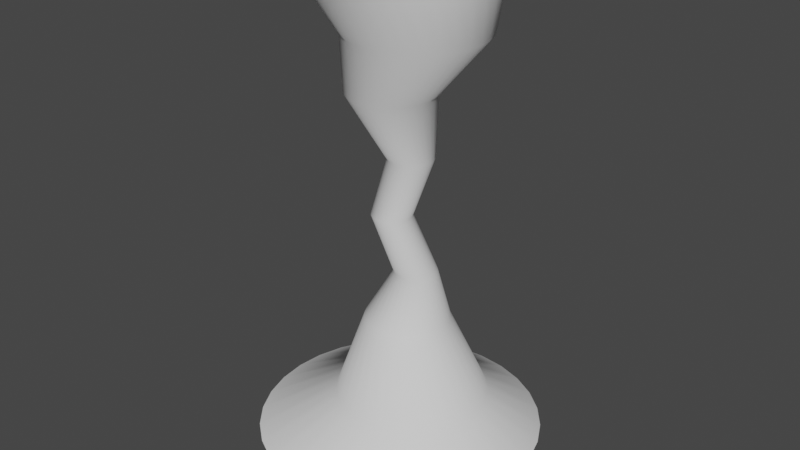 # Source: Tornado.blend  (saved by Blender 3.4.6; exported with 4.5.12 LTS)
import bpy
from mathutils import Matrix  # noqa: F401  (used for matrix-valued properties, if any)

bpy.ops.wm.read_factory_settings(use_empty=True)
scene = bpy.context.scene
scene.name = 'Scene'

# ---- world
world_world = bpy.data.worlds.new('World'); scene.world = world_world
world_world.use_nodes = True; world_world.node_tree.nodes.clear()
_N = world_world.node_tree.nodes; _L = world_world.node_tree.links
n0 = _N.new('ShaderNodeOutputWorld'); n0.name = 'World Output'; n0.location = (300, 300)
n1 = _N.new('ShaderNodeBackground'); n1.name = 'Background'; n1.location = (10, 300)
n1.inputs[0].default_value = (0.05088, 0.05088, 0.05088, 1.0)
_L.new(n1.outputs[0], n0.inputs[0])
n0.is_active_output = True
world_world.color = (0.05088, 0.05088, 0.05088)
world_world.use_sun_shadow = False
world_world.sun_shadow_jitter_overblur = 0.0

# ---- meshes
me_mesh = bpy.data.meshes.new('Mesh')
me_mesh.from_pydata([(0.002352, 3.345, 0.01989), (0.002352, 2.142, 11.02), (0.6573, 3.28, 0.01989), (0.4227, 2.101, 11.02), (1.287, 3.089, 0.01989), (0.8269, 1.978, 11.02), (1.867, 2.779, 0.01989), (1.199, 1.779, 11.02), (2.376, 2.362, 0.01989), (1.526, 1.511, 11.02), (2.794, 1.853, 0.01989), (1.794, 1.185, 11.02), (3.104, 1.273, 0.01989), (1.993, 0.8124, 11.02), (3.295, 0.6428, 0.01989), (2.116, 0.4082, 11.02), (3.359, -0.01212, 0.01989), (2.157, -0.01212, 11.02), (3.295, -0.667, 0.01989), (2.116, -0.4325, 11.02), (3.104, -1.297, 0.01989), (1.993, -0.8366, 11.02), (2.794, -1.877, 0.01989), (1.794, -1.209, 11.02), (2.376, -2.386, 0.01989), (1.526, -1.536, 11.02), (1.867, -2.803, 0.01989), (1.199, -1.804, 11.02), (1.287, -3.114, 0.01989), (0.8269, -2.003, 11.02), (0.6573, -3.305, 0.01989), (0.4227, -2.125, 11.02), (0.002352, -3.369, 0.01989), (0.002352, -2.167, 11.02), (-0.6526, -3.305, 0.01989), (-0.418, -2.125, 11.02), (-1.282, -3.114, 0.01989), (-0.8222, -2.003, 11.02), (-1.863, -2.803, 0.01989), (-1.195, -1.804, 11.02), (-2.371, -2.386, 0.01989), (-1.521, -1.536, 11.02), (-2.789, -1.877, 0.01989), (-1.789, -1.209, 11.02), (-3.099, -1.297, 0.01989), (-1.988, -0.8366, 11.02), (-3.29, -0.667, 0.01989), (-2.111, -0.4325, 11.02), (-3.355, -0.01212, 0.01989), (-2.152, -0.01212, 11.02), (-3.29, 0.6428, 0.01989), (-2.111, 0.4082, 11.02), (-3.099, 1.273, 0.01989), (-1.988, 0.8124, 11.02), (-2.789, 1.853, 0.01989), (-1.789, 1.185, 11.02), (-2.371, 2.362, 0.01989), (-1.521, 1.511, 11.02), (-1.863, 2.779, 0.01989), (-1.195, 1.779, 11.02), (-1.282, 3.089, 0.01989), (-0.8222, 1.978, 11.02), (-0.6526, 3.28, 0.01989), (-0.418, 2.101, 11.02), (0.002352, 0.181, 5.58), (0.09296, 0.172, 5.58), (0.1801, 0.1456, 5.58), (0.2604, 0.1027, 5.58), (0.3308, 0.04492, 5.58), (0.3885, -0.02546, 5.58), (0.4314, -0.1058, 5.58), (0.4579, -0.1929, 5.58), (0.4668, -0.2835, 5.58), (0.4579, -0.3741, 5.58), (0.4314, -0.4612, 5.58), (0.3885, -0.5415, 5.58), (0.3308, -0.6119, 5.58), (0.2604, -0.6697, 5.58), (0.1801, -0.7126, 5.58), (0.09296, -0.739, 5.58), (0.002352, -0.7479, 5.58), (-0.08826, -0.739, 5.58), (-0.1754, -0.7126, 5.58), (-0.2557, -0.6697, 5.58), (-0.3261, -0.6119, 5.58), (-0.3838, -0.5415, 5.58), (-0.4267, -0.4612, 5.58), (-0.4532, -0.3741, 5.58), (-0.4621, -0.2835, 5.58), (-0.4532, -0.1929, 5.58), (-0.4267, -0.1058, 5.58), (-0.3838, -0.02546, 5.58), (-0.3261, 0.04492, 5.58), (-0.2557, 0.1027, 5.58), (-0.1754, 0.1456, 5.58), (-0.08826, 0.172, 5.58), (0.1974, 1.24, 2.77), (0.385, 1.183, 2.77), (0.5579, 1.091, 2.77), (0.7095, 0.9664, 2.77), (0.8338, 0.8148, 2.77), (0.9262, 0.6419, 2.77), (0.9831, 0.4543, 2.77), (1.002, 0.2593, 2.77), (0.9831, 0.06416, 2.77), (0.9262, -0.1234, 2.77), (0.8338, -0.2963, 2.77), (0.7095, -0.4479, 2.77), (0.5579, -0.5722, 2.77), (0.385, -0.6646, 2.77), (0.1974, -0.7215, 2.77), (0.002352, -0.7407, 2.77), (-0.1927, -0.7215, 2.77), (-0.3803, -0.6646, 2.77), (-0.5532, -0.5722, 2.77), (-0.7048, -0.4479, 2.77), (-0.8291, -0.2963, 2.77), (-0.9215, -0.1234, 2.77), (-0.9784, 0.06416, 2.77), (-0.9976, 0.2593, 2.77), (-0.9784, 0.4543, 2.77), (-0.9215, 0.6419, 2.77), (-0.8291, 0.8148, 2.77), (-0.7048, 0.9664, 2.77), (-0.5532, 1.091, 2.77), (-0.3803, 1.183, 2.77), (-0.1927, 1.24, 2.77), (0.002352, 1.259, 2.77), (0.002352, 0.7165, 8.39), (0.1974, 0.6973, 8.39), (0.385, 0.6404, 8.39), (0.5579, 0.548, 8.39), (0.7095, 0.4236, 8.39), (0.8338, 0.2721, 8.39), (0.9262, 0.0992, 8.39), (0.9831, -0.0884, 8.39), (1.002, -0.2835, 8.39), (0.9831, -0.4786, 8.39), (0.9262, -0.6662, 8.39), (0.8338, -0.8391, 8.39), (0.7095, -0.9906, 8.39), (0.5579, -1.115, 8.39), (0.385, -1.207, 8.39), (0.1974, -1.264, 8.39), (0.002352, -1.283, 8.39), (-0.1927, -1.264, 8.39), (-0.3803, -1.207, 8.39), (-0.5532, -1.115, 8.39), (-0.7048, -0.9906, 8.39), (-0.8291, -0.8391, 8.39), (-0.9215, -0.6662, 8.39), (-0.9784, -0.4786, 8.39), (-0.9976, -0.2835, 8.39), (-0.9784, -0.0884, 8.39), (-0.9215, 0.0992, 8.39), (-0.8291, 0.2721, 8.39), (-0.7048, 0.4236, 8.39), (-0.5532, 0.548, 8.39), (-0.3803, 0.6404, 8.39), (-0.1927, 0.6973, 8.39), (0.4546, 0.4816, 4.235), (0.5509, 0.4721, 4.235), (0.6436, 0.444, 4.235), (0.7289, 0.3984, 4.235), (0.8037, 0.337, 4.235), (0.8651, 0.2622, 4.235), (0.9107, 0.1768, 4.235), (0.9388, 0.0842, 4.235), (0.9483, -0.01212, 4.235), (0.9388, -0.1084, 4.235), (0.9107, -0.201, 4.235), (0.8651, -0.2864, 4.235), (0.8037, -0.3612, 4.235), (0.7289, -0.4226, 4.235), (0.6436, -0.4682, 4.235), (0.5509, -0.4963, 4.235), (0.4546, -0.5058, 4.235), (0.3583, -0.4963, 4.235), (0.2657, -0.4682, 4.235), (0.1804, -0.4226, 4.235), (0.1055, -0.3612, 4.235), (0.04415, -0.2864, 4.235), (-0.001475, -0.201, 4.235), (-0.02957, -0.1084, 4.235), (-0.03905, -0.01212, 4.235), (-0.02957, 0.0842, 4.235), (-0.001475, 0.1768, 4.235), (0.04415, 0.2622, 4.235), (0.1055, 0.337, 4.235), (0.1804, 0.3984, 4.235), (0.2657, 0.444, 4.235), (0.3583, 0.4721, 4.235), (1.004, 1.326, 1.425), (1.329, 1.227, 1.425), (1.628, 1.067, 1.425), (1.891, 0.8514, 1.425), (2.107, 0.5888, 1.425), (2.267, 0.2892, 1.425), (2.365, -0.03586, 1.425), (2.399, -0.3739, 1.425), (2.365, -0.712, 1.425), (2.267, -1.037, 1.425), (2.107, -1.337, 1.425), (1.891, -1.599, 1.425), (1.628, -1.815, 1.425), (1.329, -1.975, 1.425), (1.004, -2.074, 1.425), (0.6657, -2.107, 1.425), (0.3276, -2.074, 1.425), (0.002522, -1.975, 1.425), (-0.2971, -1.815, 1.425), (-0.5597, -1.599, 1.425), (-0.7752, -1.337, 1.425), (-0.9353, -1.037, 1.425), (-1.034, -0.712, 1.425), (-1.067, -0.3739, 1.425), (-1.034, -0.03586, 1.425), (-0.9353, 0.2892, 1.425), (-0.7752, 0.5888, 1.425), (-0.5597, 0.8514, 1.425), (-0.2971, 1.067, 1.425), (0.002522, 1.227, 1.425), (0.3276, 1.326, 1.425), (0.6657, 1.359, 1.425), (0.4055, 0.4986, 6.895), (0.5031, 0.4689, 6.895), (0.5932, 0.4208, 6.895), (0.6721, 0.3561, 6.895), (0.7368, 0.2772, 6.895), (0.7849, 0.1871, 6.895), (0.8146, 0.08947, 6.895), (0.8246, -0.01212, 6.895), (0.8146, -0.1137, 6.895), (0.7849, -0.2114, 6.895), (0.7368, -0.3014, 6.895), (0.6721, -0.3803, 6.895), (0.5932, -0.4451, 6.895), (0.5031, -0.4932, 6.895), (0.4055, -0.5228, 6.895), (0.3039, -0.5328, 6.895), (0.2023, -0.5228, 6.895), (0.1046, -0.4932, 6.895), (0.01459, -0.4451, 6.895), (-0.06432, -0.3803, 6.895), (-0.1291, -0.3014, 6.895), (-0.1772, -0.2114, 6.895), (-0.2068, -0.1137, 6.895), (-0.2168, -0.01212, 6.895), (-0.2068, 0.08947, 6.895), (-0.1772, 0.1871, 6.895), (-0.1291, 0.2772, 6.895), (-0.06432, 0.3561, 6.895), (0.01459, 0.4208, 6.895), (0.1046, 0.4689, 6.895), (0.2023, 0.4986, 6.895), (0.3039, 0.5086, 6.895), (0.4546, 1.565, 9.705), (0.7623, 1.535, 9.705), (1.058, 1.445, 9.705), (1.331, 1.299, 9.705), (1.57, 1.103, 9.705), (1.766, 0.8642, 9.705), (1.912, 0.5915, 9.705), (2.002, 0.2956, 9.705), (2.032, -0.01212, 9.705), (2.002, -0.3198, 9.705), (1.912, -0.6157, 9.705), (1.766, -0.8884, 9.705), (1.57, -1.127, 9.705), (1.331, -1.324, 9.705), (1.058, -1.469, 9.705), (0.7623, -1.559, 9.705), (0.4546, -1.589, 9.705), (0.1469, -1.559, 9.705), (-0.149, -1.469, 9.705), (-0.4217, -1.324, 9.705), (-0.6607, -1.127, 9.705), (-0.8568, -0.8884, 9.705), (-1.003, -0.6157, 9.705), (-1.092, -0.3198, 9.705), (-1.123, -0.01212, 9.705), (-1.092, 0.2956, 9.705), (-1.003, 0.5915, 9.705), (-0.8568, 0.8642, 9.705), (-0.6607, 1.103, 9.705), (-0.4217, 1.299, 9.705), (-0.149, 1.445, 9.705), (0.1469, 1.535, 9.705)], [], [(256, 1, 3, 257), (257, 3, 5, 258), (258, 5, 7, 259), (259, 7, 9, 260), (260, 9, 11, 261), (261, 11, 13, 262), (262, 13, 15, 263), (263, 15, 17, 264), (264, 17, 19, 265), (265, 19, 21, 266), (266, 21, 23, 267), (267, 23, 25, 268), (268, 25, 27, 269), (269, 27, 29, 270), (270, 29, 31, 271), (271, 31, 33, 272), (272, 33, 35, 273), (273, 35, 37, 274), (274, 37, 39, 275), (275, 39, 41, 276), (276, 41, 43, 277), (277, 43, 45, 278), (278, 45, 47, 279), (279, 47, 49, 280), (280, 49, 51, 281), (281, 51, 53, 282), (282, 53, 55, 283), (283, 55, 57, 284), (284, 57, 59, 285), (285, 59, 61, 286), (286, 61, 63, 287), (287, 63, 1, 256), (191, 95, 64, 160), (190, 94, 95, 191), (189, 93, 94, 190), (188, 92, 93, 189), (187, 91, 92, 188), (186, 90, 91, 187), (185, 89, 90, 186), (184, 88, 89, 185), (183, 87, 88, 184), (182, 86, 87, 183), (181, 85, 86, 182), (180, 84, 85, 181), (179, 83, 84, 180), (178, 82, 83, 179), (177, 81, 82, 178), (176, 80, 81, 177), (175, 79, 80, 176), (174, 78, 79, 175), (173, 77, 78, 174), (172, 76, 77, 173), (171, 75, 76, 172), (170, 74, 75, 171), (169, 73, 74, 170), (168, 72, 73, 169), (167, 71, 72, 168), (166, 70, 71, 167), (165, 69, 70, 166), (164, 68, 69, 165), (163, 67, 68, 164), (162, 66, 67, 163), (161, 65, 66, 162), (160, 64, 65, 161), (223, 127, 96, 192), (192, 96, 97, 193), (193, 97, 98, 194), (194, 98, 99, 195), (195, 99, 100, 196), (196, 100, 101, 197), (197, 101, 102, 198), (198, 102, 103, 199), (199, 103, 104, 200), (200, 104, 105, 201), (201, 105, 106, 202), (202, 106, 107, 203), (203, 107, 108, 204), (204, 108, 109, 205), (205, 109, 110, 206), (206, 110, 111, 207), (207, 111, 112, 208), (208, 112, 113, 209), (209, 113, 114, 210), (210, 114, 115, 211), (211, 115, 116, 212), (212, 116, 117, 213), (213, 117, 118, 214), (214, 118, 119, 215), (215, 119, 120, 216), (216, 120, 121, 217), (217, 121, 122, 218), (218, 122, 123, 219), (219, 123, 124, 220), (220, 124, 125, 221), (221, 125, 126, 222), (222, 126, 127, 223), (254, 159, 128, 255), (253, 158, 159, 254), (252, 157, 158, 253), (251, 156, 157, 252), (250, 155, 156, 251), (249, 154, 155, 250), (248, 153, 154, 249), (247, 152, 153, 248), (246, 151, 152, 247), (245, 150, 151, 246), (244, 149, 150, 245), (243, 148, 149, 244), (242, 147, 148, 243), (241, 146, 147, 242), (240, 145, 146, 241), (239, 144, 145, 240), (238, 143, 144, 239), (237, 142, 143, 238), (236, 141, 142, 237), (235, 140, 141, 236), (234, 139, 140, 235), (233, 138, 139, 234), (232, 137, 138, 233), (231, 136, 137, 232), (230, 135, 136, 231), (229, 134, 135, 230), (228, 133, 134, 229), (227, 132, 133, 228), (226, 131, 132, 227), (225, 130, 131, 226), (224, 129, 130, 225), (255, 128, 129, 224), (127, 160, 161, 96), (96, 161, 162, 97), (97, 162, 163, 98), (98, 163, 164, 99), (99, 164, 165, 100), (100, 165, 166, 101), (101, 166, 167, 102), (102, 167, 168, 103), (103, 168, 169, 104), (104, 169, 170, 105), (105, 170, 171, 106), (106, 171, 172, 107), (107, 172, 173, 108), (108, 173, 174, 109), (109, 174, 175, 110), (110, 175, 176, 111), (111, 176, 177, 112), (112, 177, 178, 113), (113, 178, 179, 114), (114, 179, 180, 115), (115, 180, 181, 116), (116, 181, 182, 117), (117, 182, 183, 118), (118, 183, 184, 119), (119, 184, 185, 120), (120, 185, 186, 121), (121, 186, 187, 122), (122, 187, 188, 123), (123, 188, 189, 124), (124, 189, 190, 125), (125, 190, 191, 126), (126, 191, 160, 127), (62, 222, 223, 0), (60, 221, 222, 62), (58, 220, 221, 60), (56, 219, 220, 58), (54, 218, 219, 56), (52, 217, 218, 54), (50, 216, 217, 52), (48, 215, 216, 50), (46, 214, 215, 48), (44, 213, 214, 46), (42, 212, 213, 44), (40, 211, 212, 42), (38, 210, 211, 40), (36, 209, 210, 38), (34, 208, 209, 36), (32, 207, 208, 34), (30, 206, 207, 32), (28, 205, 206, 30), (26, 204, 205, 28), (24, 203, 204, 26), (22, 202, 203, 24), (20, 201, 202, 22), (18, 200, 201, 20), (16, 199, 200, 18), (14, 198, 199, 16), (12, 197, 198, 14), (10, 196, 197, 12), (8, 195, 196, 10), (6, 194, 195, 8), (4, 193, 194, 6), (2, 192, 193, 4), (0, 223, 192, 2), (64, 255, 224, 65), (65, 224, 225, 66), (66, 225, 226, 67), (67, 226, 227, 68), (68, 227, 228, 69), (69, 228, 229, 70), (70, 229, 230, 71), (71, 230, 231, 72), (72, 231, 232, 73), (73, 232, 233, 74), (74, 233, 234, 75), (75, 234, 235, 76), (76, 235, 236, 77), (77, 236, 237, 78), (78, 237, 238, 79), (79, 238, 239, 80), (80, 239, 240, 81), (81, 240, 241, 82), (82, 241, 242, 83), (83, 242, 243, 84), (84, 243, 244, 85), (85, 244, 245, 86), (86, 245, 246, 87), (87, 246, 247, 88), (88, 247, 248, 89), (89, 248, 249, 90), (90, 249, 250, 91), (91, 250, 251, 92), (92, 251, 252, 93), (93, 252, 253, 94), (94, 253, 254, 95), (95, 254, 255, 64), (159, 287, 256, 128), (158, 286, 287, 159), (157, 285, 286, 158), (156, 284, 285, 157), (155, 283, 284, 156), (154, 282, 283, 155), (153, 281, 282, 154), (152, 280, 281, 153), (151, 279, 280, 152), (150, 278, 279, 151), (149, 277, 278, 150), (148, 276, 277, 149), (147, 275, 276, 148), (146, 274, 275, 147), (145, 273, 274, 146), (144, 272, 273, 145), (143, 271, 272, 144), (142, 270, 271, 143), (141, 269, 270, 142), (140, 268, 269, 141), (139, 267, 268, 140), (138, 266, 267, 139), (137, 265, 266, 138), (136, 264, 265, 137), (135, 263, 264, 136), (134, 262, 263, 135), (133, 261, 262, 134), (132, 260, 261, 133), (131, 259, 260, 132), (130, 258, 259, 131), (129, 257, 258, 130), (128, 256, 257, 129)])
me_mesh.polygons.foreach_set('use_smooth', [True] * 256)
_uv = me_mesh.uv_layers.new(name='UVMap')
_uv.uv.foreach_set('vector', [1.0, 0.875, 1.0, 1.0, 0.9688, 1.0, 0.9688, 0.875, 0.9688, 0.875, 0.9688, 1.0, 0.9375, 1.0, 0.9375, 0.875, 0.9375, 0.875, 0.9375, 1.0, 0.9062, 1.0, 0.9062, 0.875, 0.9062, 0.875, 0.9062, 1.0, 0.875, 1.0, 0.875, 0.875, 0.875, 0.875, 0.875, 1.0, 0.8438, 1.0, 0.8438, 0.875, 0.8438, 0.875, 0.8438, 1.0, 0.8125, 1.0, 0.8125, 0.875, 0.8125, 0.875, 0.8125, 1.0, 0.7812, 1.0, 0.7812, 0.875, 0.7812, 0.875, 0.7812, 1.0, 0.75, 1.0, 0.75, 0.875, 0.75, 0.875, 0.75, 1.0, 0.7188, 1.0, 0.7188, 0.875, 0.7188, 0.875, 0.7188, 1.0, 0.6875, 1.0, 0.6875, 0.875, 0.6875, 0.875, 0.6875, 1.0, 0.6562, 1.0, 0.6562, 0.875, 0.6562, 0.875, 0.6562, 1.0, 0.625, 1.0, 0.625, 0.875, 0.625, 0.875, 0.625, 1.0, 0.5938, 1.0, 0.5938, 0.875, 0.5938, 0.875, 0.5938, 1.0, 0.5625, 1.0, 0.5625, 0.875, 0.5625, 0.875, 0.5625, 1.0, 0.5312, 1.0, 0.5312, 0.875, 0.5312, 0.875, 0.5312, 1.0, 0.5, 1.0, 0.5, 0.875, 0.5, 0.875, 0.5, 1.0, 0.4688, 1.0, 0.4688, 0.875, 0.4688, 0.875, 0.4688, 1.0, 0.4375, 1.0, 0.4375, 0.875, 0.4375, 0.875, 0.4375, 1.0, 0.4062, 1.0, 0.4062, 0.875, 0.4062, 0.875, 0.4062, 1.0, 0.375, 1.0, 0.375, 0.875, 0.375, 0.875, 0.375, 1.0, 0.3438, 1.0, 0.3438, 0.875, 0.3438, 0.875, 0.3438, 1.0, 0.3125, 1.0, 0.3125, 0.875, 0.3125, 0.875, 0.3125, 1.0, 0.2812, 1.0, 0.2812, 0.875, 0.2812, 0.875, 0.2812, 1.0, 0.25, 1.0, 0.25, 0.875, 0.25, 0.875, 0.25, 1.0, 0.2188, 1.0, 0.2188, 0.875, 0.2188, 0.875, 0.2188, 1.0, 0.1875, 1.0, 0.1875, 0.875, 0.1875, 0.875, 0.1875, 1.0, 0.1562, 1.0, 0.1562, 0.875, 0.1562, 0.875, 0.1562, 1.0, 0.125, 1.0, 0.125, 0.875, 0.125, 0.875, 0.125, 1.0, 0.09375, 1.0, 0.09375, 0.875, 0.09375, 0.875, 0.09375, 1.0, 0.0625, 1.0, 0.0625, 0.875, 0.0625, 0.875, 0.0625, 1.0, 0.03125, 1.0, 0.03125, 0.875, 0.03125, 0.875, 0.03125, 1.0, 0.0, 1.0, 0.0, 0.875, 0.03125, 0.375, 0.03125, 0.5, 0.0, 0.5, 0.0, 0.375, 0.0625, 0.375, 0.0625, 0.5, 0.03125, 0.5, 0.03125, 0.375, 0.09375, 0.375, 0.09375, 0.5, 0.0625, 0.5, 0.0625, 0.375, 0.125, 0.375, 0.125, 0.5, 0.09375, 0.5, 0.09375, 0.375, 0.1562, 0.375, 0.1562, 0.5, 0.125, 0.5, 0.125, 0.375, 0.1875, 0.375, 0.1875, 0.5, 0.1562, 0.5, 0.1562, 0.375, 0.2188, 0.375, 0.2188, 0.5, 0.1875, 0.5, 0.1875, 0.375, 0.25, 0.375, 0.25, 0.5, 0.2188, 0.5, 0.2188, 0.375, 0.2812, 0.375, 0.2812, 0.5, 0.25, 0.5, 0.25, 0.375, 0.3125, 0.375, 0.3125, 0.5, 0.2812, 0.5, 0.2812, 0.375, 0.3438, 0.375, 0.3438, 0.5, 0.3125, 0.5, 0.3125, 0.375, 0.375, 0.375, 0.375, 0.5, 0.3438, 0.5, 0.3438, 0.375, 0.4062, 0.375, 0.4062, 0.5, 0.375, 0.5, 0.375, 0.375, 0.4375, 0.375, 0.4375, 0.5, 0.4062, 0.5, 0.4062, 0.375, 0.4688, 0.375, 0.4688, 0.5, 0.4375, 0.5, 0.4375, 0.375, 0.5, 0.375, 0.5, 0.5, 0.4688, 0.5, 0.4688, 0.375, 0.5312, 0.375, 0.5312, 0.5, 0.5, 0.5, 0.5, 0.375, 0.5625, 0.375, 0.5625, 0.5, 0.5312, 0.5, 0.5312, 0.375, 0.5938, 0.375, 0.5938, 0.5, 0.5625, 0.5, 0.5625, 0.375, 0.625, 0.375, 0.625, 0.5, 0.5938, 0.5, 0.5938, 0.375, 0.6562, 0.375, 0.6562, 0.5, 0.625, 0.5, 0.625, 0.375, 0.6875, 0.375, 0.6875, 0.5, 0.6562, 0.5, 0.6562, 0.375, 0.7188, 0.375, 0.7188, 0.5, 0.6875, 0.5, 0.6875, 0.375, 0.75, 0.375, 0.75, 0.5, 0.7188, 0.5, 0.7188, 0.375, 0.7812, 0.375, 0.7812, 0.5, 0.75, 0.5, 0.75, 0.375, 0.8125, 0.375, 0.8125, 0.5, 0.7812, 0.5, 0.7812, 0.375, 0.8438, 0.375, 0.8438, 0.5, 0.8125, 0.5, 0.8125, 0.375, 0.875, 0.375, 0.875, 0.5, 0.8438, 0.5, 0.8438, 0.375, 0.9062, 0.375, 0.9062, 0.5, 0.875, 0.5, 0.875, 0.375, 0.9375, 0.375, 0.9375, 0.5, 0.9062, 0.5, 0.9062, 0.375, 0.9688, 0.375, 0.9688, 0.5, 0.9375, 0.5, 0.9375, 0.375, 1.0, 0.375, 1.0, 0.5, 0.9688, 0.5, 0.9688, 0.375, 0.9979, 0.1449, 1.0, 0.25, 0.9688, 0.25, 0.9688, 0.1449, 0.9688, 0.1449, 0.9688, 0.25, 0.9375, 0.25, 0.9375, 0.1449, 0.9375, 0.1449, 0.9375, 0.25, 0.9062, 0.25, 0.9062, 0.1449, 0.9062, 0.1449, 0.9062, 0.25, 0.875, 0.25, 0.875, 0.1449, 0.875, 0.1449, 0.875, 0.25, 0.8438, 0.25, 0.8438, 0.1449, 0.8438, 0.1449, 0.8438, 0.25, 0.8125, 0.25, 0.8125, 0.1449, 0.8125, 0.1449, 0.8125, 0.25, 0.7812, 0.25, 0.7812, 0.1449, 0.7812, 0.1449, 0.7812, 0.25, 0.75, 0.25, 0.75, 0.1449, 0.75, 0.1449, 0.75, 0.25, 0.7188, 0.25, 0.7188, 0.1449, 0.7188, 0.1449, 0.7188, 0.25, 0.6875, 0.25, 0.6875, 0.1449, 0.6875, 0.1449, 0.6875, 0.25, 0.6562, 0.25, 0.6563, 0.1449, 0.6563, 0.1449, 0.6562, 0.25, 0.625, 0.25, 0.625, 0.1449, 0.625, 0.1449, 0.625, 0.25, 0.5938, 0.25, 0.5938, 0.1449, 0.5938, 0.1449, 0.5938, 0.25, 0.5625, 0.25, 0.5625, 0.1449, 0.5625, 0.1449, 0.5625, 0.25, 0.5312, 0.25, 0.5312, 0.1449, 0.5312, 0.1449, 0.5312, 0.25, 0.5, 0.25, 0.5, 0.1449, 0.5, 0.1449, 0.5, 0.25, 0.4688, 0.25, 0.4688, 0.1449, 0.4688, 0.1449, 0.4688, 0.25, 0.4375, 0.25, 0.4375, 0.1449, 0.4375, 0.1449, 0.4375, 0.25, 0.4062, 0.25, 0.4062, 0.1449, 0.4062, 0.1449, 0.4062, 0.25, 0.375, 0.25, 0.375, 0.1449, 0.375, 0.1449, 0.375, 0.25, 0.3438, 0.25, 0.3437, 0.1449, 0.3437, 0.1449, 0.3438, 0.25, 0.3125, 0.25, 0.3125, 0.1449, 0.3125, 0.1449, 0.3125, 0.25, 0.2812, 0.25, 0.2812, 0.1449, 0.2812, 0.1449, 0.2812, 0.25, 0.25, 0.25, 0.25, 0.1449, 0.25, 0.1449, 0.25, 0.25, 0.2188, 0.25, 0.2188, 0.1449, 0.2188, 0.1449, 0.2188, 0.25, 0.1875, 0.25, 0.1875, 0.1449, 0.1875, 0.1449, 0.1875, 0.25, 0.1562, 0.25, 0.1562, 0.1449, 0.1562, 0.1449, 0.1562, 0.25, 0.125, 0.25, 0.125, 0.1449, 0.125, 0.1449, 0.125, 0.25, 0.09375, 0.25, 0.09375, 0.1449, 0.09375, 0.1449, 0.09375, 0.25, 0.0625, 0.25, 0.0625, 0.1449, 0.0625, 0.1449, 0.0625, 0.25, 0.03125, 0.25, 0.03125, 0.1449, 0.03125, 0.1449, 0.03125, 0.25, 0.0, 0.25, 0.002063, 0.1449, 0.03125, 0.6214, 0.03125, 0.75, 0.0, 0.75, 0.004428, 0.6214, 0.0625, 0.6214, 0.0625, 0.75, 0.03125, 0.75, 0.03125, 0.6214, 0.09375, 0.6214, 0.09375, 0.75, 0.0625, 0.75, 0.0625, 0.6214, 0.125, 0.6214, 0.125, 0.75, 0.09375, 0.75, 0.09375, 0.6214, 0.1562, 0.6214, 0.1562, 0.75, 0.125, 0.75, 0.125, 0.6214, 0.1875, 0.6214, 0.1875, 0.75, 0.1562, 0.75, 0.1562, 0.6214, 0.2188, 0.6214, 0.2188, 0.75, 0.1875, 0.75, 0.1875, 0.6214, 0.25, 0.6214, 0.25, 0.75, 0.2188, 0.75, 0.2188, 0.6214, 0.2812, 0.6214, 0.2812, 0.75, 0.25, 0.75, 0.25, 0.6214, 0.3125, 0.6214, 0.3125, 0.75, 0.2812, 0.75, 0.2812, 0.6214, 0.3438, 0.6214, 0.3438, 0.75, 0.3125, 0.75, 0.3125, 0.6214, 0.375, 0.6214, 0.375, 0.75, 0.3438, 0.75, 0.3438, 0.6214, 0.4062, 0.6214, 0.4062, 0.75, 0.375, 0.75, 0.375, 0.6214, 0.4375, 0.6214, 0.4375, 0.75, 0.4062, 0.75, 0.4062, 0.6214, 0.4688, 0.6214, 0.4688, 0.75, 0.4375, 0.75, 0.4375, 0.6214, 0.5, 0.6214, 0.5, 0.75, 0.4688, 0.75, 0.4688, 0.6214, 0.5313, 0.6214, 0.5312, 0.75, 0.5, 0.75, 0.5, 0.6214, 0.5625, 0.6214, 0.5625, 0.75, 0.5312, 0.75, 0.5313, 0.6214, 0.5938, 0.6214, 0.5938, 0.75, 0.5625, 0.75, 0.5625, 0.6214, 0.625, 0.6214, 0.625, 0.75, 0.5938, 0.75, 0.5938, 0.6214, 0.6563, 0.6214, 0.6562, 0.75, 0.625, 0.75, 0.625, 0.6214, 0.6875, 0.6214, 0.6875, 0.75, 0.6562, 0.75, 0.6563, 0.6214, 0.7188, 0.6214, 0.7188, 0.75, 0.6875, 0.75, 0.6875, 0.6214, 0.75, 0.6214, 0.75, 0.75, 0.7188, 0.75, 0.7188, 0.6214, 0.7813, 0.6214, 0.7812, 0.75, 0.75, 0.75, 0.75, 0.6214, 0.8125, 0.6214, 0.8125, 0.75, 0.7812, 0.75, 0.7813, 0.6214, 0.8438, 0.6214, 0.8438, 0.75, 0.8125, 0.75, 0.8125, 0.6214, 0.875, 0.6214, 0.875, 0.75, 0.8438, 0.75, 0.8438, 0.6214, 0.9062, 0.6214, 0.9062, 0.75, 0.875, 0.75, 0.875, 0.6214, 0.9375, 0.6214, 0.9375, 0.75, 0.9062, 0.75, 0.9062, 0.6214, 0.9688, 0.6214, 0.9688, 0.75, 0.9375, 0.75, 0.9375, 0.6214, 0.9956, 0.6214, 1.0, 0.75, 0.9688, 0.75, 0.9688, 0.6214, 1.0, 0.25, 1.0, 0.375, 0.9688, 0.375, 0.9688, 0.25, 0.9688, 0.25, 0.9688, 0.375, 0.9375, 0.375, 0.9375, 0.25, 0.9375, 0.25, 0.9375, 0.375, 0.9062, 0.375, 0.9062, 0.25, 0.9062, 0.25, 0.9062, 0.375, 0.875, 0.375, 0.875, 0.25, 0.875, 0.25, 0.875, 0.375, 0.8438, 0.375, 0.8438, 0.25, 0.8438, 0.25, 0.8438, 0.375, 0.8125, 0.375, 0.8125, 0.25, 0.8125, 0.25, 0.8125, 0.375, 0.7812, 0.375, 0.7812, 0.25, 0.7812, 0.25, 0.7812, 0.375, 0.75, 0.375, 0.75, 0.25, 0.75, 0.25, 0.75, 0.375, 0.7188, 0.375, 0.7188, 0.25, 0.7188, 0.25, 0.7188, 0.375, 0.6875, 0.375, 0.6875, 0.25, 0.6875, 0.25, 0.6875, 0.375, 0.6562, 0.375, 0.6562, 0.25, 0.6562, 0.25, 0.6562, 0.375, 0.625, 0.375, 0.625, 0.25, 0.625, 0.25, 0.625, 0.375, 0.5938, 0.375, 0.5938, 0.25, 0.5938, 0.25, 0.5938, 0.375, 0.5625, 0.375, 0.5625, 0.25, 0.5625, 0.25, 0.5625, 0.375, 0.5312, 0.375, 0.5312, 0.25, 0.5312, 0.25, 0.5312, 0.375, 0.5, 0.375, 0.5, 0.25, 0.5, 0.25, 0.5, 0.375, 0.4688, 0.375, 0.4688, 0.25, 0.4688, 0.25, 0.4688, 0.375, 0.4375, 0.375, 0.4375, 0.25, 0.4375, 0.25, 0.4375, 0.375, 0.4062, 0.375, 0.4062, 0.25, 0.4062, 0.25, 0.4062, 0.375, 0.375, 0.375, 0.375, 0.25, 0.375, 0.25, 0.375, 0.375, 0.3438, 0.375, 0.3438, 0.25, 0.3438, 0.25, 0.3438, 0.375, 0.3125, 0.375, 0.3125, 0.25, 0.3125, 0.25, 0.3125, 0.375, 0.2812, 0.375, 0.2812, 0.25, 0.2812, 0.25, 0.2812, 0.375, 0.25, 0.375, 0.25, 0.25, 0.25, 0.25, 0.25, 0.375, 0.2188, 0.375, 0.2188, 0.25, 0.2188, 0.25, 0.2188, 0.375, 0.1875, 0.375, 0.1875, 0.25, 0.1875, 0.25, 0.1875, 0.375, 0.1562, 0.375, 0.1562, 0.25, 0.1562, 0.25, 0.1562, 0.375, 0.125, 0.375, 0.125, 0.25, 0.125, 0.25, 0.125, 0.375, 0.09375, 0.375, 0.09375, 0.25, 0.09375, 0.25, 0.09375, 0.375, 0.0625, 0.375, 0.0625, 0.25, 0.0625, 0.25, 0.0625, 0.375, 0.03125, 0.375, 0.03125, 0.25, 0.03125, 0.25, 0.03125, 0.375, 0.0, 0.375, 0.0, 0.25, 0.03125, 0.0, 0.03125, 0.1449, 0.002063, 0.1449, 0.0, 0.0, 0.0625, 0.0, 0.0625, 0.1449, 0.03125, 0.1449, 0.03125, 0.0, 0.09375, 0.0, 0.09375, 0.1449, 0.0625, 0.1449, 0.0625, 0.0, 0.125, 0.0, 0.125, 0.1449, 0.09375, 0.1449, 0.09375, 0.0, 0.1562, 0.0, 0.1562, 0.1449, 0.125, 0.1449, 0.125, 0.0, 0.1875, 0.0, 0.1875, 0.1449, 0.1562, 0.1449, 0.1562, 0.0, 0.2188, 0.0, 0.2188, 0.1449, 0.1875, 0.1449, 0.1875, 0.0, 0.25, 0.0, 0.25, 0.1449, 0.2188, 0.1449, 0.2188, 0.0, 0.2812, 0.0, 0.2812, 0.1449, 0.25, 0.1449, 0.25, 0.0, 0.3125, 0.0, 0.3125, 0.1449, 0.2812, 0.1449, 0.2812, 0.0, 0.3438, 0.0, 0.3437, 0.1449, 0.3125, 0.1449, 0.3125, 0.0, 0.375, 0.0, 0.375, 0.1449, 0.3437, 0.1449, 0.3438, 0.0, 0.4062, 0.0, 0.4062, 0.1449, 0.375, 0.1449, 0.375, 0.0, 0.4375, 0.0, 0.4375, 0.1449, 0.4062, 0.1449, 0.4062, 0.0, 0.4688, 0.0, 0.4688, 0.1449, 0.4375, 0.1449, 0.4375, 0.0, 0.5, 0.0, 0.5, 0.1449, 0.4688, 0.1449, 0.4688, 0.0, 0.5312, 0.0, 0.5312, 0.1449, 0.5, 0.1449, 0.5, 0.0, 0.5625, 0.0, 0.5625, 0.1449, 0.5312, 0.1449, 0.5312, 0.0, 0.5938, 0.0, 0.5938, 0.1449, 0.5625, 0.1449, 0.5625, 0.0, 0.625, 0.0, 0.625, 0.1449, 0.5938, 0.1449, 0.5938, 0.0, 0.6562, 0.0, 0.6563, 0.1449, 0.625, 0.1449, 0.625, 0.0, 0.6875, 0.0, 0.6875, 0.1449, 0.6563, 0.1449, 0.6562, 0.0, 0.7188, 0.0, 0.7188, 0.1449, 0.6875, 0.1449, 0.6875, 0.0, 0.75, 0.0, 0.75, 0.1449, 0.7188, 0.1449, 0.7188, 0.0, 0.7812, 0.0, 0.7812, 0.1449, 0.75, 0.1449, 0.75, 0.0, 0.8125, 0.0, 0.8125, 0.1449, 0.7812, 0.1449, 0.7812, 0.0, 0.8438, 0.0, 0.8438, 0.1449, 0.8125, 0.1449, 0.8125, 0.0, 0.875, 0.0, 0.875, 0.1449, 0.8438, 0.1449, 0.8438, 0.0, 0.9062, 0.0, 0.9062, 0.1449, 0.875, 0.1449, 0.875, 0.0, 0.9375, 0.0, 0.9375, 0.1449, 0.9062, 0.1449, 0.9062, 0.0, 0.9688, 0.0, 0.9688, 0.1449, 0.9375, 0.1449, 0.9375, 0.0, 1.0, 0.0, 0.9979, 0.1449, 0.9688, 0.1449, 0.9688, 0.0, 1.0, 0.5, 0.9956, 0.6214, 0.9688, 0.6214, 0.9688, 0.5, 0.9688, 0.5, 0.9688, 0.6214, 0.9375, 0.6214, 0.9375, 0.5, 0.9375, 0.5, 0.9375, 0.6214, 0.9062, 0.6214, 0.9062, 0.5, 0.9062, 0.5, 0.9062, 0.6214, 0.875, 0.6214, 0.875, 0.5, 0.875, 0.5, 0.875, 0.6214, 0.8438, 0.6214, 0.8438, 0.5, 0.8438, 0.5, 0.8438, 0.6214, 0.8125, 0.6214, 0.8125, 0.5, 0.8125, 0.5, 0.8125, 0.6214, 0.7813, 0.6214, 0.7812, 0.5, 0.7812, 0.5, 0.7813, 0.6214, 0.75, 0.6214, 0.75, 0.5, 0.75, 0.5, 0.75, 0.6214, 0.7188, 0.6214, 0.7188, 0.5, 0.7188, 0.5, 0.7188, 0.6214, 0.6875, 0.6214, 0.6875, 0.5, 0.6875, 0.5, 0.6875, 0.6214, 0.6563, 0.6214, 0.6562, 0.5, 0.6562, 0.5, 0.6563, 0.6214, 0.625, 0.6214, 0.625, 0.5, 0.625, 0.5, 0.625, 0.6214, 0.5938, 0.6214, 0.5938, 0.5, 0.5938, 0.5, 0.5938, 0.6214, 0.5625, 0.6214, 0.5625, 0.5, 0.5625, 0.5, 0.5625, 0.6214, 0.5313, 0.6214, 0.5312, 0.5, 0.5312, 0.5, 0.5313, 0.6214, 0.5, 0.6214, 0.5, 0.5, 0.5, 0.5, 0.5, 0.6214, 0.4688, 0.6214, 0.4688, 0.5, 0.4688, 0.5, 0.4688, 0.6214, 0.4375, 0.6214, 0.4375, 0.5, 0.4375, 0.5, 0.4375, 0.6214, 0.4062, 0.6214, 0.4062, 0.5, 0.4062, 0.5, 0.4062, 0.6214, 0.375, 0.6214, 0.375, 0.5, 0.375, 0.5, 0.375, 0.6214, 0.3438, 0.6214, 0.3438, 0.5, 0.3438, 0.5, 0.3438, 0.6214, 0.3125, 0.6214, 0.3125, 0.5, 0.3125, 0.5, 0.3125, 0.6214, 0.2812, 0.6214, 0.2812, 0.5, 0.2812, 0.5, 0.2812, 0.6214, 0.25, 0.6214, 0.25, 0.5, 0.25, 0.5, 0.25, 0.6214, 0.2188, 0.6214, 0.2188, 0.5, 0.2188, 0.5, 0.2188, 0.6214, 0.1875, 0.6214, 0.1875, 0.5, 0.1875, 0.5, 0.1875, 0.6214, 0.1562, 0.6214, 0.1562, 0.5, 0.1562, 0.5, 0.1562, 0.6214, 0.125, 0.6214, 0.125, 0.5, 0.125, 0.5, 0.125, 0.6214, 0.09375, 0.6214, 0.09375, 0.5, 0.09375, 0.5, 0.09375, 0.6214, 0.0625, 0.6214, 0.0625, 0.5, 0.0625, 0.5, 0.0625, 0.6214, 0.03125, 0.6214, 0.03125, 0.5, 0.03125, 0.5, 0.03125, 0.6214, 0.004428, 0.6214, 0.0, 0.5, 0.03125, 0.75, 0.03125, 0.875, 0.0, 0.875, 0.0, 0.75, 0.0625, 0.75, 0.0625, 0.875, 0.03125, 0.875, 0.03125, 0.75, 0.09375, 0.75, 0.09375, 0.875, 0.0625, 0.875, 0.0625, 0.75, 0.125, 0.75, 0.125, 0.875, 0.09375, 0.875, 0.09375, 0.75, 0.1562, 0.75, 0.1562, 0.875, 0.125, 0.875, 0.125, 0.75, 0.1875, 0.75, 0.1875, 0.875, 0.1562, 0.875, 0.1562, 0.75, 0.2188, 0.75, 0.2188, 0.875, 0.1875, 0.875, 0.1875, 0.75, 0.25, 0.75, 0.25, 0.875, 0.2188, 0.875, 0.2188, 0.75, 0.2812, 0.75, 0.2812, 0.875, 0.25, 0.875, 0.25, 0.75, 0.3125, 0.75, 0.3125, 0.875, 0.2812, 0.875, 0.2812, 0.75, 0.3438, 0.75, 0.3438, 0.875, 0.3125, 0.875, 0.3125, 0.75, 0.375, 0.75, 0.375, 0.875, 0.3438, 0.875, 0.3438, 0.75, 0.4062, 0.75, 0.4062, 0.875, 0.375, 0.875, 0.375, 0.75, 0.4375, 0.75, 0.4375, 0.875, 0.4062, 0.875, 0.4062, 0.75, 0.4688, 0.75, 0.4688, 0.875, 0.4375, 0.875, 0.4375, 0.75, 0.5, 0.75, 0.5, 0.875, 0.4688, 0.875, 0.4688, 0.75, 0.5312, 0.75, 0.5312, 0.875, 0.5, 0.875, 0.5, 0.75, 0.5625, 0.75, 0.5625, 0.875, 0.5312, 0.875, 0.5312, 0.75, 0.5938, 0.75, 0.5938, 0.875, 0.5625, 0.875, 0.5625, 0.75, 0.625, 0.75, 0.625, 0.875, 0.5938, 0.875, 0.5938, 0.75, 0.6562, 0.75, 0.6562, 0.875, 0.625, 0.875, 0.625, 0.75, 0.6875, 0.75, 0.6875, 0.875, 0.6562, 0.875, 0.6562, 0.75, 0.7188, 0.75, 0.7188, 0.875, 0.6875, 0.875, 0.6875, 0.75, 0.75, 0.75, 0.75, 0.875, 0.7188, 0.875, 0.7188, 0.75, 0.7812, 0.75, 0.7812, 0.875, 0.75, 0.875, 0.75, 0.75, 0.8125, 0.75, 0.8125, 0.875, 0.7812, 0.875, 0.7812, 0.75, 0.8438, 0.75, 0.8438, 0.875, 0.8125, 0.875, 0.8125, 0.75, 0.875, 0.75, 0.875, 0.875, 0.8438, 0.875, 0.8438, 0.75, 0.9062, 0.75, 0.9062, 0.875, 0.875, 0.875, 0.875, 0.75, 0.9375, 0.75, 0.9375, 0.875, 0.9062, 0.875, 0.9062, 0.75, 0.9688, 0.75, 0.9688, 0.875, 0.9375, 0.875, 0.9375, 0.75, 1.0, 0.75, 1.0, 0.875, 0.9688, 0.875, 0.9688, 0.75])
_ca = me_mesh.color_attributes.new('Col', 'BYTE_COLOR', 'CORNER')
_ca.data.foreach_set('color', [1.0, 1.0, 1.0, 1.0, 1.0, 1.0, 1.0, 1.0, 1.0, 1.0, 1.0, 1.0, 1.0, 1.0, 1.0, 1.0, 1.0, 1.0, 1.0, 1.0, 1.0, 1.0, 1.0, 1.0, 1.0, 1.0, 1.0, 1.0, 1.0, 1.0, 1.0, 1.0, 1.0, 1.0, 1.0, 1.0, 1.0, 1.0, 1.0, 1.0, 1.0, 1.0, 1.0, 1.0, 1.0, 1.0, 1.0, 1.0, 1.0, 1.0, 1.0, 1.0, 1.0, 1.0, 1.0, 1.0, 1.0, 1.0, 1.0, 1.0, 1.0, 1.0, 1.0, 1.0, 1.0, 1.0, 1.0, 1.0, 1.0, 1.0, 1.0, 1.0, 1.0, 1.0, 1.0, 1.0, 1.0, 1.0, 1.0, 1.0, 1.0, 1.0, 1.0, 1.0, 1.0, 1.0, 1.0, 1.0, 1.0, 1.0, 1.0, 1.0, 1.0, 1.0, 1.0, 1.0, 1.0, 1.0, 1.0, 1.0, 1.0, 1.0, 1.0, 1.0, 1.0, 1.0, 1.0, 1.0, 1.0, 1.0, 1.0, 1.0, 1.0, 1.0, 1.0, 1.0, 1.0, 1.0, 1.0, 1.0, 1.0, 1.0, 1.0, 1.0, 1.0, 1.0, 1.0, 1.0, 1.0, 1.0, 1.0, 1.0, 1.0, 1.0, 1.0, 1.0, 1.0, 1.0, 1.0, 1.0, 1.0, 1.0, 1.0, 1.0, 1.0, 1.0, 1.0, 1.0, 1.0, 1.0, 1.0, 1.0, 1.0, 1.0, 1.0, 1.0, 1.0, 1.0, 1.0, 1.0, 1.0, 1.0, 1.0, 1.0, 1.0, 1.0, 1.0, 1.0, 1.0, 1.0, 1.0, 1.0, 1.0, 1.0, 1.0, 1.0, 1.0, 1.0, 1.0, 1.0, 1.0, 1.0, 1.0, 1.0, 1.0, 1.0, 1.0, 1.0, 1.0, 1.0, 1.0, 1.0, 1.0, 1.0, 1.0, 1.0, 1.0, 1.0, 1.0, 1.0, 1.0, 1.0, 1.0, 1.0, 1.0, 1.0, 1.0, 1.0, 1.0, 1.0, 1.0, 1.0, 1.0, 1.0, 1.0, 1.0, 1.0, 1.0, 1.0, 1.0, 1.0, 1.0, 1.0, 1.0, 1.0, 1.0, 1.0, 1.0, 1.0, 1.0, 1.0, 1.0, 1.0, 1.0, 1.0, 1.0, 1.0, 1.0, 1.0, 1.0, 1.0, 1.0, 1.0, 1.0, 1.0, 1.0, 1.0, 1.0, 1.0, 1.0, 1.0, 1.0, 1.0, 1.0, 1.0, 1.0, 1.0, 1.0, 1.0, 1.0, 1.0, 1.0, 1.0, 1.0, 1.0, 1.0, 1.0, 1.0, 1.0, 1.0, 1.0, 1.0, 1.0, 1.0, 1.0, 1.0, 1.0, 1.0, 1.0, 1.0, 1.0, 1.0, 1.0, 1.0, 1.0, 1.0, 1.0, 1.0, 1.0, 1.0, 1.0, 1.0, 1.0, 1.0, 1.0, 1.0, 1.0, 1.0, 1.0, 1.0, 1.0, 1.0, 1.0, 1.0, 1.0, 1.0, 1.0, 1.0, 1.0, 1.0, 1.0, 1.0, 1.0, 1.0, 1.0, 1.0, 1.0, 1.0, 1.0, 1.0, 1.0, 1.0, 1.0, 1.0, 1.0, 1.0, 1.0, 1.0, 1.0, 1.0, 1.0, 1.0, 1.0, 1.0, 1.0, 1.0, 1.0, 1.0, 1.0, 1.0, 1.0, 1.0, 1.0, 1.0, 1.0, 1.0, 1.0, 1.0, 1.0, 1.0, 1.0, 1.0, 1.0, 1.0, 1.0, 1.0, 1.0, 1.0, 1.0, 1.0, 1.0, 1.0, 1.0, 1.0, 1.0, 1.0, 1.0, 1.0, 1.0, 1.0, 1.0, 1.0, 1.0, 1.0, 1.0, 1.0, 1.0, 1.0, 1.0, 1.0, 1.0, 1.0, 1.0, 1.0, 1.0, 1.0, 1.0, 1.0, 1.0, 1.0, 1.0, 1.0, 1.0, 1.0, 1.0, 1.0, 1.0, 1.0, 1.0, 1.0, 1.0, 1.0, 1.0, 1.0, 1.0, 1.0, 1.0, 1.0, 1.0, 1.0, 1.0, 1.0, 1.0, 1.0, 1.0, 1.0, 1.0, 1.0, 1.0, 1.0, 1.0, 1.0, 1.0, 1.0, 1.0, 1.0, 1.0, 1.0, 1.0, 1.0, 1.0, 1.0, 1.0, 1.0, 1.0, 1.0, 1.0, 1.0, 1.0, 1.0, 1.0, 1.0, 1.0, 1.0, 1.0, 1.0, 1.0, 1.0, 1.0, 1.0, 1.0, 1.0, 1.0, 1.0, 1.0, 1.0, 1.0, 1.0, 1.0, 1.0, 1.0, 1.0, 1.0, 1.0, 1.0, 1.0, 1.0, 1.0, 1.0, 1.0, 1.0, 1.0, 1.0, 1.0, 1.0, 1.0, 1.0, 1.0, 1.0, 1.0, 1.0, 1.0, 1.0, 1.0, 1.0, 1.0, 1.0, 1.0, 1.0, 1.0, 1.0, 1.0, 1.0, 1.0, 1.0, 1.0, 1.0, 1.0, 1.0, 1.0, 1.0, 1.0, 1.0, 1.0, 1.0, 1.0, 1.0, 1.0, 1.0, 1.0, 1.0, 1.0, 1.0, 1.0, 1.0, 1.0, 1.0, 1.0, 1.0, 1.0, 1.0, 1.0, 1.0, 1.0, 1.0, 1.0, 1.0, 1.0, 1.0, 1.0, 1.0, 1.0, 1.0, 1.0, 1.0, 1.0, 1.0, 1.0, 1.0, 1.0, 1.0, 1.0, 1.0, 1.0, 1.0, 1.0, 1.0, 1.0, 1.0, 1.0, 1.0, 1.0, 1.0, 1.0, 1.0, 1.0, 1.0, 1.0, 1.0, 1.0, 1.0, 1.0, 1.0, 1.0, 1.0, 1.0, 1.0, 1.0, 1.0, 1.0, 1.0, 1.0, 1.0, 1.0, 1.0, 1.0, 1.0, 1.0, 1.0, 1.0, 1.0, 1.0, 1.0, 1.0, 1.0, 1.0, 1.0, 1.0, 1.0, 1.0, 1.0, 1.0, 1.0, 1.0, 1.0, 1.0, 1.0, 1.0, 1.0, 1.0, 1.0, 1.0, 1.0, 1.0, 1.0, 1.0, 1.0, 1.0, 1.0, 1.0, 1.0, 1.0, 1.0, 1.0, 1.0, 1.0, 1.0, 1.0, 1.0, 1.0, 1.0, 1.0, 1.0, 1.0, 1.0, 1.0, 1.0, 1.0, 1.0, 1.0, 1.0, 1.0, 1.0, 1.0, 1.0, 1.0, 1.0, 1.0, 1.0, 1.0, 1.0, 1.0, 1.0, 1.0, 1.0, 1.0, 1.0, 1.0, 1.0, 1.0, 1.0, 1.0, 1.0, 1.0, 1.0, 1.0, 1.0, 1.0, 1.0, 1.0, 1.0, 1.0, 1.0, 1.0, 1.0, 1.0, 1.0, 1.0, 1.0, 1.0, 1.0, 1.0, 1.0, 1.0, 1.0, 1.0, 1.0, 1.0, 1.0, 1.0, 1.0, 1.0, 1.0, 1.0, 1.0, 1.0, 1.0, 1.0, 1.0, 1.0, 1.0, 1.0, 1.0, 1.0, 1.0, 1.0, 1.0, 1.0, 1.0, 1.0, 1.0, 1.0, 1.0, 1.0, 1.0, 1.0, 1.0, 1.0, 1.0, 1.0, 1.0, 1.0, 1.0, 1.0, 1.0, 1.0, 1.0, 1.0, 1.0, 1.0, 1.0, 1.0, 1.0, 1.0, 1.0, 1.0, 1.0, 1.0, 1.0, 1.0, 1.0, 1.0, 1.0, 1.0, 1.0, 1.0, 1.0, 1.0, 1.0, 1.0, 1.0, 1.0, 1.0, 1.0, 1.0, 1.0, 1.0, 1.0, 1.0, 1.0, 1.0, 1.0, 1.0, 1.0, 1.0, 1.0, 1.0, 1.0, 1.0, 1.0, 1.0, 1.0, 1.0, 1.0, 1.0, 1.0, 1.0, 1.0, 1.0, 1.0, 1.0, 1.0, 1.0, 1.0, 1.0, 1.0, 1.0, 1.0, 1.0, 1.0, 1.0, 1.0, 1.0, 1.0, 1.0, 1.0, 1.0, 1.0, 1.0, 1.0, 1.0, 1.0, 1.0, 1.0, 1.0, 1.0, 1.0, 1.0, 1.0, 1.0, 1.0, 1.0, 1.0, 1.0, 1.0, 1.0, 1.0, 1.0, 1.0, 1.0, 1.0, 1.0, 1.0, 1.0, 1.0, 1.0, 1.0, 1.0, 1.0, 1.0, 1.0, 1.0, 1.0, 1.0, 1.0, 1.0, 1.0, 1.0, 1.0, 1.0, 1.0, 1.0, 1.0, 1.0, 1.0, 1.0, 1.0, 1.0, 1.0, 1.0, 1.0, 1.0, 1.0, 1.0, 1.0, 1.0, 1.0, 1.0, 1.0, 1.0, 1.0, 1.0, 1.0, 1.0, 1.0, 1.0, 1.0, 1.0, 1.0, 1.0, 1.0, 1.0, 1.0, 1.0, 1.0, 1.0, 1.0, 1.0, 1.0, 1.0, 1.0, 1.0, 1.0, 1.0, 1.0, 1.0, 1.0, 1.0, 1.0, 1.0, 1.0, 1.0, 1.0, 1.0, 1.0, 1.0, 1.0, 1.0, 1.0, 1.0, 1.0, 1.0, 1.0, 1.0, 1.0, 1.0, 1.0, 1.0, 1.0, 1.0, 1.0, 1.0, 1.0, 1.0, 1.0, 1.0, 1.0, 1.0, 1.0, 1.0, 1.0, 1.0, 1.0, 1.0, 1.0, 1.0, 1.0, 1.0, 1.0, 1.0, 1.0, 1.0, 1.0, 1.0, 1.0, 1.0, 1.0, 1.0, 1.0, 1.0, 1.0, 1.0, 1.0, 1.0, 1.0, 1.0, 1.0, 1.0, 1.0, 1.0, 1.0, 1.0, 1.0, 1.0, 1.0, 1.0, 1.0, 1.0, 1.0, 1.0, 1.0, 1.0, 1.0, 1.0, 1.0, 1.0, 1.0, 1.0, 1.0, 1.0, 1.0, 1.0, 1.0, 1.0, 1.0, 1.0, 1.0, 1.0, 1.0, 1.0, 1.0, 1.0, 1.0, 1.0, 1.0, 1.0, 1.0, 1.0, 1.0, 1.0, 1.0, 1.0, 1.0, 1.0, 1.0, 1.0, 1.0, 1.0, 1.0, 1.0, 1.0, 1.0, 1.0, 1.0, 1.0, 1.0, 1.0, 1.0, 1.0, 1.0, 1.0, 1.0, 1.0, 1.0, 1.0, 1.0, 1.0, 1.0, 1.0, 1.0, 1.0, 1.0, 1.0, 1.0, 1.0, 1.0, 1.0, 1.0, 1.0, 1.0, 1.0, 1.0, 1.0, 1.0, 1.0, 1.0, 1.0, 1.0, 1.0, 1.0, 1.0, 1.0, 1.0, 1.0, 1.0, 1.0, 1.0, 1.0, 1.0, 1.0, 1.0, 1.0, 1.0, 1.0, 1.0, 1.0, 1.0, 1.0, 1.0, 1.0, 1.0, 1.0, 1.0, 1.0, 1.0, 1.0, 1.0, 1.0, 1.0, 1.0, 1.0, 1.0, 1.0, 1.0, 1.0, 1.0, 1.0, 1.0, 1.0, 1.0, 1.0, 1.0, 1.0, 1.0, 1.0, 1.0, 1.0, 1.0, 1.0, 1.0, 1.0, 1.0, 1.0, 1.0, 1.0, 1.0, 1.0, 1.0, 1.0, 1.0, 1.0, 1.0, 1.0, 1.0, 1.0, 1.0, 1.0, 1.0, 1.0, 1.0, 1.0, 1.0, 1.0, 1.0, 1.0, 1.0, 1.0, 1.0, 1.0, 1.0, 1.0, 1.0, 1.0, 1.0, 1.0, 1.0, 1.0, 1.0, 1.0, 1.0, 1.0, 1.0, 1.0, 1.0, 1.0, 1.0, 1.0, 1.0, 1.0, 1.0, 1.0, 1.0, 1.0, 1.0, 1.0, 1.0, 1.0, 1.0, 1.0, 1.0, 1.0, 1.0, 1.0, 1.0, 1.0, 1.0, 1.0, 1.0, 1.0, 1.0, 1.0, 1.0, 1.0, 1.0, 1.0, 1.0, 1.0, 1.0, 1.0, 1.0, 1.0, 1.0, 1.0, 1.0, 1.0, 1.0, 1.0, 1.0, 1.0, 1.0, 1.0, 1.0, 1.0, 1.0, 1.0, 1.0, 1.0, 1.0, 1.0, 1.0, 1.0, 1.0, 1.0, 1.0, 1.0, 1.0, 1.0, 1.0, 1.0, 1.0, 1.0, 1.0, 1.0, 1.0, 1.0, 1.0, 1.0, 1.0, 1.0, 1.0, 1.0, 1.0, 1.0, 1.0, 1.0, 1.0, 1.0, 1.0, 1.0, 1.0, 1.0, 1.0, 1.0, 1.0, 1.0, 1.0, 1.0, 1.0, 1.0, 1.0, 1.0, 1.0, 1.0, 1.0, 1.0, 1.0, 1.0, 1.0, 1.0, 1.0, 1.0, 1.0, 1.0, 1.0, 1.0, 1.0, 1.0, 1.0, 1.0, 1.0, 1.0, 1.0, 1.0, 1.0, 1.0, 1.0, 1.0, 1.0, 1.0, 1.0, 1.0, 1.0, 1.0, 1.0, 1.0, 1.0, 1.0, 1.0, 1.0, 1.0, 1.0, 1.0, 1.0, 1.0, 1.0, 1.0, 1.0, 1.0, 1.0, 1.0, 1.0, 1.0, 1.0, 1.0, 1.0, 1.0, 1.0, 1.0, 1.0, 1.0, 1.0, 1.0, 1.0, 1.0, 1.0, 1.0, 1.0, 1.0, 1.0, 1.0, 1.0, 1.0, 1.0, 1.0, 1.0, 1.0, 1.0, 1.0, 1.0, 1.0, 1.0, 1.0, 1.0, 1.0, 1.0, 1.0, 1.0, 1.0, 1.0, 1.0, 1.0, 1.0, 1.0, 1.0, 1.0, 1.0, 1.0, 1.0, 1.0, 1.0, 1.0, 1.0, 1.0, 1.0, 1.0, 1.0, 1.0, 1.0, 1.0, 1.0, 1.0, 1.0, 1.0, 1.0, 1.0, 1.0, 1.0, 1.0, 1.0, 1.0, 1.0, 1.0, 1.0, 1.0, 1.0, 1.0, 1.0, 1.0, 1.0, 1.0, 1.0, 1.0, 1.0, 1.0, 1.0, 1.0, 1.0, 1.0, 1.0, 1.0, 1.0, 1.0, 1.0, 1.0, 1.0, 1.0, 1.0, 1.0, 1.0, 1.0, 1.0, 1.0, 1.0, 1.0, 1.0, 1.0, 1.0, 1.0, 1.0, 1.0, 1.0, 1.0, 1.0, 1.0, 1.0, 1.0, 1.0, 1.0, 1.0, 1.0, 1.0, 1.0, 1.0, 1.0, 1.0, 1.0, 1.0, 1.0, 1.0, 1.0, 1.0, 1.0, 1.0, 1.0, 1.0, 1.0, 1.0, 1.0, 1.0, 1.0, 1.0, 1.0, 1.0, 1.0, 1.0, 1.0, 1.0, 1.0, 1.0, 1.0, 1.0, 1.0, 1.0, 1.0, 1.0, 1.0, 1.0, 1.0, 1.0, 1.0, 1.0, 1.0, 1.0, 1.0, 1.0, 1.0, 1.0, 1.0, 1.0, 1.0, 1.0, 1.0, 1.0, 1.0, 1.0, 1.0, 1.0, 1.0, 1.0, 1.0, 1.0, 1.0, 1.0, 1.0, 1.0, 1.0, 1.0, 1.0, 1.0, 1.0, 1.0, 1.0, 1.0, 1.0, 1.0, 1.0, 1.0, 1.0, 1.0, 1.0, 1.0, 1.0, 1.0, 1.0, 1.0, 1.0, 1.0, 1.0, 1.0, 1.0, 1.0, 1.0, 1.0, 1.0, 1.0, 1.0, 1.0, 1.0, 1.0, 1.0, 1.0, 1.0, 1.0, 1.0, 1.0, 1.0, 1.0, 1.0, 1.0, 1.0, 1.0, 1.0, 1.0, 1.0, 1.0, 1.0, 1.0, 1.0, 1.0, 1.0, 1.0, 1.0, 1.0, 1.0, 1.0, 1.0, 1.0, 1.0, 1.0, 1.0, 1.0, 1.0, 1.0, 1.0, 1.0, 1.0, 1.0, 1.0, 1.0, 1.0, 1.0, 1.0, 1.0, 1.0, 1.0, 1.0, 1.0, 1.0, 1.0, 1.0, 1.0, 1.0, 1.0, 1.0, 1.0, 1.0, 1.0, 1.0, 1.0, 1.0, 1.0, 1.0, 1.0, 1.0, 1.0, 1.0, 1.0, 1.0, 1.0, 1.0, 1.0, 1.0, 1.0, 1.0, 1.0, 1.0, 1.0, 1.0, 1.0, 1.0, 1.0, 1.0, 1.0, 1.0, 1.0, 1.0, 1.0, 1.0, 1.0, 1.0, 1.0, 1.0, 1.0, 1.0, 1.0, 1.0, 1.0, 1.0, 1.0, 1.0, 1.0, 1.0, 1.0, 1.0, 1.0, 1.0, 1.0, 1.0, 1.0, 1.0, 1.0, 1.0, 1.0, 1.0, 1.0, 1.0, 1.0, 1.0, 1.0, 1.0, 1.0, 1.0, 1.0, 1.0, 1.0, 1.0, 1.0, 1.0, 1.0, 1.0, 1.0, 1.0, 1.0, 1.0, 1.0, 1.0, 1.0, 1.0, 1.0, 1.0, 1.0, 1.0, 1.0, 1.0, 1.0, 1.0, 1.0, 1.0, 1.0, 1.0, 1.0, 1.0, 1.0, 1.0, 1.0, 1.0, 1.0, 1.0, 1.0, 1.0, 1.0, 1.0, 1.0, 1.0, 1.0, 1.0, 1.0, 1.0, 1.0, 1.0, 1.0, 1.0, 1.0, 1.0, 1.0, 1.0, 1.0, 1.0, 1.0, 1.0, 1.0, 1.0, 1.0, 1.0, 1.0, 1.0, 1.0, 1.0, 1.0, 1.0, 1.0, 1.0, 1.0, 1.0, 1.0, 1.0, 1.0, 1.0, 1.0, 1.0, 1.0, 1.0, 1.0, 1.0, 1.0, 1.0, 1.0, 1.0, 1.0, 1.0, 1.0, 1.0, 1.0, 1.0, 1.0, 1.0, 1.0, 1.0, 1.0, 1.0, 1.0, 1.0, 1.0, 1.0, 1.0, 1.0, 1.0, 1.0, 1.0, 1.0, 1.0, 1.0, 1.0, 1.0, 1.0, 1.0, 1.0, 1.0, 1.0, 1.0, 1.0, 1.0, 1.0, 1.0, 1.0, 1.0, 1.0, 1.0, 1.0, 1.0, 1.0, 1.0, 1.0, 1.0, 1.0, 1.0, 1.0, 1.0, 1.0, 1.0, 1.0, 1.0, 1.0, 1.0, 1.0, 1.0, 1.0, 1.0, 1.0, 1.0, 1.0, 1.0, 1.0, 1.0, 1.0, 1.0, 1.0, 1.0, 1.0, 1.0, 1.0, 1.0, 1.0, 1.0, 1.0, 1.0, 1.0, 1.0, 1.0, 1.0, 1.0, 1.0, 1.0, 1.0, 1.0, 1.0, 1.0, 1.0, 1.0, 1.0, 1.0, 1.0, 1.0, 1.0, 1.0, 1.0, 1.0, 1.0, 1.0, 1.0, 1.0, 1.0, 1.0, 1.0, 1.0, 1.0, 1.0, 1.0, 1.0, 1.0, 1.0, 1.0, 1.0, 1.0, 1.0, 1.0, 1.0, 1.0, 1.0, 1.0, 1.0, 1.0, 1.0, 1.0, 1.0, 1.0, 1.0, 1.0, 1.0, 1.0, 1.0, 1.0, 1.0, 1.0, 1.0, 1.0, 1.0, 1.0, 1.0, 1.0, 1.0, 1.0, 1.0, 1.0, 1.0, 1.0, 1.0, 1.0, 1.0, 1.0, 1.0, 1.0, 1.0, 1.0, 1.0, 1.0, 1.0, 1.0, 1.0, 1.0, 1.0, 1.0, 1.0, 1.0, 1.0, 1.0, 1.0, 1.0, 1.0, 1.0, 1.0, 1.0, 1.0, 1.0, 1.0, 1.0, 1.0, 1.0, 1.0, 1.0, 1.0, 1.0, 1.0, 1.0, 1.0, 1.0, 1.0, 1.0, 1.0, 1.0, 1.0, 1.0, 1.0, 1.0, 1.0, 1.0, 1.0, 1.0, 1.0, 1.0, 1.0, 1.0, 1.0, 1.0, 1.0, 1.0, 1.0, 1.0, 1.0, 1.0, 1.0, 1.0, 1.0, 1.0, 1.0, 1.0, 1.0, 1.0, 1.0, 1.0, 1.0, 1.0, 1.0, 1.0, 1.0, 1.0, 1.0, 1.0, 1.0, 1.0, 1.0, 1.0, 1.0, 1.0, 1.0, 1.0, 1.0, 1.0, 1.0, 1.0, 1.0, 1.0, 1.0, 1.0, 1.0, 1.0, 1.0, 1.0, 1.0, 1.0, 1.0, 1.0, 1.0, 1.0, 1.0, 1.0, 1.0, 1.0, 1.0, 1.0, 1.0, 1.0, 1.0, 1.0, 1.0, 1.0, 1.0, 1.0, 1.0, 1.0, 1.0, 1.0, 1.0, 1.0, 1.0, 1.0, 1.0, 1.0, 1.0, 1.0, 1.0, 1.0, 1.0, 1.0, 1.0, 1.0, 1.0, 1.0, 1.0, 1.0, 1.0, 1.0, 1.0, 1.0, 1.0, 1.0, 1.0, 1.0, 1.0, 1.0, 1.0, 1.0, 1.0, 1.0, 1.0, 1.0, 1.0, 1.0, 1.0, 1.0, 1.0, 1.0, 1.0, 1.0, 1.0, 1.0, 1.0, 1.0, 1.0, 1.0, 1.0, 1.0, 1.0, 1.0, 1.0, 1.0, 1.0, 1.0, 1.0, 1.0, 1.0, 1.0, 1.0, 1.0, 1.0, 1.0, 1.0, 1.0, 1.0, 1.0, 1.0, 1.0, 1.0, 1.0, 1.0, 1.0, 1.0, 1.0, 1.0, 1.0, 1.0, 1.0, 1.0, 1.0, 1.0, 1.0, 1.0, 1.0, 1.0, 1.0, 1.0, 1.0, 1.0, 1.0, 1.0, 1.0, 1.0, 1.0, 1.0, 1.0, 1.0, 1.0, 1.0, 1.0, 1.0, 1.0, 1.0, 1.0, 1.0, 1.0, 1.0, 1.0, 1.0, 1.0, 1.0, 1.0, 1.0, 1.0, 1.0, 1.0, 1.0, 1.0, 1.0, 1.0, 1.0, 1.0, 1.0, 1.0, 1.0, 1.0, 1.0, 1.0, 1.0, 1.0, 1.0, 1.0, 1.0, 1.0, 1.0, 1.0, 1.0, 1.0, 1.0, 1.0, 1.0, 1.0, 1.0, 1.0, 1.0, 1.0, 1.0, 1.0, 1.0, 1.0, 1.0, 1.0, 1.0, 1.0, 1.0, 1.0, 1.0, 1.0, 1.0, 1.0, 1.0, 1.0, 1.0, 1.0, 1.0, 1.0, 1.0, 1.0, 1.0, 1.0, 1.0, 1.0, 1.0, 1.0, 1.0, 1.0, 1.0, 1.0, 1.0, 1.0, 1.0, 1.0, 1.0, 1.0, 1.0, 1.0, 1.0, 1.0, 1.0, 1.0, 1.0, 1.0, 1.0, 1.0, 1.0, 1.0, 1.0, 1.0, 1.0, 1.0, 1.0, 1.0, 1.0, 1.0, 1.0, 1.0, 1.0, 1.0, 1.0, 1.0, 1.0, 1.0, 1.0, 1.0, 1.0, 1.0, 1.0, 1.0, 1.0, 1.0, 1.0, 1.0, 1.0, 1.0, 1.0, 1.0, 1.0, 1.0, 1.0, 1.0, 1.0, 1.0, 1.0, 1.0, 1.0, 1.0, 1.0, 1.0, 1.0, 1.0, 1.0, 1.0, 1.0, 1.0, 1.0, 1.0, 1.0, 1.0, 1.0, 1.0, 1.0, 1.0, 1.0, 1.0, 1.0, 1.0, 1.0, 1.0, 1.0, 1.0, 1.0, 1.0, 1.0, 1.0, 1.0, 1.0, 1.0, 1.0, 1.0, 1.0, 1.0, 1.0, 1.0, 1.0, 1.0, 1.0, 1.0, 1.0, 1.0, 1.0, 1.0, 1.0, 1.0, 1.0, 1.0, 1.0, 1.0, 1.0, 1.0, 1.0, 1.0, 1.0, 1.0, 1.0, 1.0, 1.0, 1.0, 1.0, 1.0, 1.0, 1.0, 1.0, 1.0, 1.0, 1.0, 1.0, 1.0, 1.0, 1.0, 1.0, 1.0, 1.0, 1.0, 1.0, 1.0, 1.0, 1.0, 1.0, 1.0, 1.0, 1.0, 1.0, 1.0, 1.0, 1.0, 1.0, 1.0, 1.0, 1.0, 1.0, 1.0, 1.0, 1.0, 1.0, 1.0, 1.0, 1.0, 1.0, 1.0, 1.0, 1.0, 1.0, 1.0, 1.0, 1.0, 1.0, 1.0, 1.0, 1.0, 1.0, 1.0, 1.0, 1.0, 1.0, 1.0, 1.0, 1.0, 1.0, 1.0, 1.0, 1.0, 1.0, 1.0, 1.0, 1.0, 1.0, 1.0, 1.0, 1.0, 1.0, 1.0, 1.0, 1.0, 1.0, 1.0, 1.0, 1.0, 1.0, 1.0, 1.0, 1.0, 1.0, 1.0, 1.0, 1.0, 1.0, 1.0, 1.0, 1.0, 1.0, 1.0, 1.0, 1.0, 1.0, 1.0, 1.0, 1.0, 1.0, 1.0, 1.0, 1.0, 1.0, 1.0, 1.0, 1.0, 1.0, 1.0, 1.0, 1.0, 1.0, 1.0, 1.0, 1.0, 1.0, 1.0, 1.0, 1.0, 1.0, 1.0, 1.0, 1.0, 1.0, 1.0, 1.0, 1.0, 1.0, 1.0, 1.0, 1.0, 1.0, 1.0, 1.0, 1.0, 1.0, 1.0, 1.0, 1.0, 1.0, 1.0, 1.0, 1.0, 1.0, 1.0, 1.0, 1.0, 1.0, 1.0, 1.0, 1.0, 1.0, 1.0, 1.0, 1.0, 1.0, 1.0, 1.0, 1.0, 1.0, 1.0, 1.0, 1.0, 1.0, 1.0, 1.0, 1.0, 1.0, 1.0, 1.0, 1.0, 1.0, 1.0, 1.0, 1.0, 1.0, 1.0, 1.0, 1.0, 1.0, 1.0, 1.0, 1.0, 1.0, 1.0, 1.0, 1.0, 1.0, 1.0, 1.0, 1.0, 1.0, 1.0, 1.0, 1.0, 1.0, 1.0, 1.0, 1.0, 1.0, 1.0, 1.0, 1.0, 1.0, 1.0, 1.0, 1.0, 1.0, 1.0, 1.0, 1.0, 1.0, 1.0, 1.0, 1.0, 1.0, 1.0, 1.0, 1.0, 1.0, 1.0, 1.0, 1.0, 1.0, 1.0, 1.0, 1.0, 1.0, 1.0, 1.0, 1.0, 1.0, 1.0, 1.0, 1.0, 1.0, 1.0, 1.0, 1.0, 1.0, 1.0, 1.0, 1.0, 1.0, 1.0, 1.0, 1.0, 1.0, 1.0, 1.0, 1.0, 1.0, 1.0, 1.0, 1.0, 1.0, 1.0, 1.0, 1.0, 1.0, 1.0, 1.0, 1.0, 1.0, 1.0, 1.0, 1.0, 1.0, 1.0, 1.0, 1.0, 1.0, 1.0, 1.0, 1.0, 1.0, 1.0, 1.0, 1.0, 1.0, 1.0, 1.0, 1.0, 1.0, 1.0, 1.0, 1.0, 1.0, 1.0, 1.0, 1.0, 1.0, 1.0, 1.0, 1.0, 1.0, 1.0, 1.0, 1.0, 1.0, 1.0, 1.0, 1.0, 1.0, 1.0, 1.0, 1.0, 1.0, 1.0, 1.0, 1.0, 1.0, 1.0, 1.0, 1.0, 1.0, 1.0, 1.0, 1.0, 1.0, 1.0, 1.0, 1.0, 1.0, 1.0, 1.0, 1.0, 1.0, 1.0, 1.0, 1.0, 1.0, 1.0, 1.0, 1.0, 1.0, 1.0, 1.0, 1.0, 1.0, 1.0, 1.0, 1.0, 1.0, 1.0, 1.0, 1.0, 1.0, 1.0, 1.0, 1.0, 1.0, 1.0, 1.0, 1.0, 1.0, 1.0, 1.0, 1.0, 1.0, 1.0, 1.0, 1.0, 1.0, 1.0, 1.0, 1.0, 1.0, 1.0, 1.0, 1.0, 1.0, 1.0, 1.0, 1.0, 1.0, 1.0, 1.0, 1.0, 1.0, 1.0, 1.0, 1.0, 1.0, 1.0, 1.0, 1.0, 1.0, 1.0, 1.0, 1.0, 1.0, 1.0, 1.0, 1.0, 1.0, 1.0, 1.0, 1.0, 1.0, 1.0, 1.0, 1.0, 1.0, 1.0, 1.0, 1.0, 1.0, 1.0, 1.0, 1.0, 1.0, 1.0, 1.0, 1.0, 1.0, 1.0, 1.0, 1.0, 1.0, 1.0, 1.0, 1.0, 1.0, 1.0, 1.0, 1.0, 1.0, 1.0, 1.0, 1.0, 1.0, 1.0, 1.0, 1.0, 1.0, 1.0, 1.0, 1.0, 1.0, 1.0, 1.0, 1.0, 1.0, 1.0, 1.0, 1.0, 1.0, 1.0, 1.0, 1.0, 1.0, 1.0, 1.0, 1.0, 1.0, 1.0, 1.0, 1.0, 1.0, 1.0, 1.0, 1.0, 1.0, 1.0, 1.0, 1.0, 1.0, 1.0, 1.0, 1.0, 1.0, 1.0, 1.0, 1.0, 1.0, 1.0, 1.0, 1.0, 1.0, 1.0, 1.0, 1.0, 1.0, 1.0, 1.0, 1.0, 1.0, 1.0, 1.0, 1.0, 1.0, 1.0, 1.0, 1.0, 1.0, 1.0, 1.0, 1.0, 1.0, 1.0, 1.0, 1.0, 1.0, 1.0, 1.0, 1.0, 1.0, 1.0, 1.0, 1.0, 1.0, 1.0, 1.0, 1.0, 1.0, 1.0, 1.0, 1.0, 1.0, 1.0, 1.0, 1.0, 1.0, 1.0, 1.0, 1.0, 1.0, 1.0, 1.0, 1.0, 1.0, 1.0, 1.0, 1.0, 1.0, 1.0, 1.0, 1.0, 1.0, 1.0, 1.0, 1.0, 1.0, 1.0, 1.0, 1.0, 1.0, 1.0, 1.0, 1.0, 1.0, 1.0, 1.0, 1.0, 1.0, 1.0, 1.0, 1.0, 1.0, 1.0, 1.0, 1.0, 1.0, 1.0, 1.0, 1.0, 1.0, 1.0, 1.0, 1.0, 1.0, 1.0, 1.0, 1.0, 1.0, 1.0, 1.0, 1.0, 1.0, 1.0, 1.0, 1.0, 1.0, 1.0, 1.0, 1.0, 1.0, 1.0, 1.0, 1.0, 1.0, 1.0, 1.0, 1.0, 1.0, 1.0, 1.0, 1.0, 1.0, 1.0, 1.0, 1.0, 1.0, 1.0, 1.0, 1.0, 1.0, 1.0, 1.0, 1.0, 1.0, 1.0, 1.0, 1.0, 1.0, 1.0, 1.0, 1.0, 1.0, 1.0, 1.0, 1.0, 1.0, 1.0, 1.0, 1.0, 1.0, 1.0, 1.0, 1.0, 1.0, 1.0, 1.0, 1.0, 1.0, 1.0, 1.0, 1.0, 1.0, 1.0, 1.0, 1.0, 1.0, 1.0, 1.0, 1.0, 1.0, 1.0, 1.0, 1.0, 1.0, 1.0, 1.0, 1.0, 1.0, 1.0, 1.0, 1.0, 1.0, 1.0, 1.0, 1.0, 1.0, 1.0, 1.0, 1.0, 1.0, 1.0, 1.0, 1.0, 1.0, 1.0, 1.0, 1.0, 1.0, 1.0, 1.0, 1.0, 1.0, 1.0, 1.0, 1.0, 1.0, 1.0, 1.0, 1.0, 1.0, 1.0, 1.0, 1.0, 1.0, 1.0, 1.0, 1.0, 1.0, 1.0, 1.0, 1.0, 1.0, 1.0, 1.0, 1.0, 1.0, 1.0, 1.0, 1.0, 1.0, 1.0, 1.0, 1.0, 1.0, 1.0, 1.0, 1.0, 1.0, 1.0, 1.0, 1.0, 1.0, 1.0, 1.0, 1.0, 1.0, 1.0, 1.0, 1.0, 1.0, 1.0, 1.0, 1.0, 1.0, 1.0, 1.0, 1.0, 1.0, 1.0, 1.0, 1.0, 1.0, 1.0, 1.0, 1.0, 1.0, 1.0, 1.0, 1.0, 1.0, 1.0, 1.0, 1.0, 1.0, 1.0, 1.0, 1.0, 1.0, 1.0, 1.0, 1.0, 1.0, 1.0, 1.0, 1.0, 1.0, 1.0, 1.0, 1.0, 1.0, 1.0, 1.0, 1.0, 1.0, 1.0, 1.0, 1.0, 1.0, 1.0, 1.0, 1.0, 1.0, 1.0, 1.0, 1.0, 1.0, 1.0, 1.0, 1.0, 1.0, 1.0, 1.0, 1.0, 1.0, 1.0, 1.0, 1.0, 1.0, 1.0, 1.0, 1.0, 1.0, 1.0, 1.0, 1.0, 1.0, 1.0, 1.0, 1.0, 1.0, 1.0, 1.0, 1.0, 1.0, 1.0, 1.0, 1.0, 1.0, 1.0, 1.0, 1.0, 1.0, 1.0, 1.0, 1.0, 1.0, 1.0, 1.0, 1.0, 1.0, 1.0, 1.0, 1.0, 1.0, 1.0, 1.0, 1.0, 1.0, 1.0, 1.0, 1.0, 1.0, 1.0, 1.0, 1.0, 1.0, 1.0, 1.0, 1.0, 1.0, 1.0, 1.0, 1.0, 1.0, 1.0, 1.0, 1.0, 1.0, 1.0, 1.0, 1.0, 1.0, 1.0, 1.0, 1.0, 1.0, 1.0, 1.0, 1.0, 1.0, 1.0, 1.0, 1.0, 1.0, 1.0, 1.0, 1.0, 1.0, 1.0, 1.0, 1.0, 1.0, 1.0, 1.0, 1.0, 1.0, 1.0, 1.0, 1.0, 1.0, 1.0, 1.0, 1.0, 1.0, 1.0, 1.0, 1.0, 1.0, 1.0, 1.0, 1.0, 1.0, 1.0, 1.0, 1.0, 1.0, 1.0, 1.0, 1.0, 1.0, 1.0, 1.0, 1.0, 1.0, 1.0, 1.0, 1.0, 1.0, 1.0, 1.0, 1.0, 1.0, 1.0, 1.0, 1.0, 1.0, 1.0, 1.0, 1.0, 1.0, 1.0, 1.0, 1.0, 1.0, 1.0, 1.0, 1.0, 1.0, 1.0, 1.0, 1.0, 1.0, 1.0, 1.0, 1.0, 1.0, 1.0, 1.0, 1.0, 1.0, 1.0, 1.0, 1.0, 1.0, 1.0, 1.0, 1.0, 1.0, 1.0, 1.0, 1.0, 1.0, 1.0, 1.0, 1.0, 1.0, 1.0, 1.0, 1.0, 1.0, 1.0, 1.0, 1.0, 1.0, 1.0, 1.0, 1.0, 1.0, 1.0, 1.0, 1.0, 1.0, 1.0, 1.0, 1.0, 1.0, 1.0, 1.0, 1.0, 1.0, 1.0, 1.0, 1.0, 1.0, 1.0, 1.0, 1.0, 1.0, 1.0, 1.0, 1.0, 1.0, 1.0, 1.0, 1.0, 1.0, 1.0, 1.0, 1.0, 1.0, 1.0, 1.0, 1.0, 1.0, 1.0, 1.0, 1.0, 1.0, 1.0, 1.0, 1.0, 1.0, 1.0, 1.0, 1.0, 1.0, 1.0, 1.0, 1.0, 1.0, 1.0, 1.0, 1.0, 1.0, 1.0, 1.0, 1.0, 1.0, 1.0, 1.0, 1.0, 1.0, 1.0, 1.0, 1.0, 1.0, 1.0, 1.0, 1.0, 1.0, 1.0, 1.0, 1.0, 1.0, 1.0, 1.0, 1.0, 1.0, 1.0, 1.0, 1.0, 1.0, 1.0, 1.0, 1.0, 1.0, 1.0, 1.0, 1.0, 1.0, 1.0, 1.0, 1.0, 1.0, 1.0, 1.0, 1.0, 1.0, 1.0, 1.0, 1.0, 1.0, 1.0, 1.0, 1.0, 1.0, 1.0, 1.0, 1.0, 1.0, 1.0, 1.0, 1.0, 1.0, 1.0, 1.0, 1.0, 1.0, 1.0, 1.0, 1.0, 1.0, 1.0, 1.0, 1.0, 1.0, 1.0, 1.0, 1.0, 1.0, 1.0, 1.0, 1.0, 1.0, 1.0, 1.0, 1.0, 1.0, 1.0, 1.0, 1.0, 1.0, 1.0, 1.0, 1.0, 1.0, 1.0, 1.0, 1.0, 1.0, 1.0, 1.0, 1.0, 1.0, 1.0, 1.0, 1.0, 1.0, 1.0, 1.0, 1.0, 1.0, 1.0, 1.0, 1.0, 1.0, 1.0, 1.0, 1.0, 1.0, 1.0, 1.0, 1.0, 1.0, 1.0, 1.0, 1.0, 1.0, 1.0, 1.0, 1.0, 1.0, 1.0, 1.0, 1.0, 1.0, 1.0, 1.0, 1.0, 1.0, 1.0, 1.0, 1.0, 1.0, 1.0, 1.0, 1.0, 1.0, 1.0, 1.0, 1.0, 1.0, 1.0, 1.0, 1.0, 1.0, 1.0, 1.0, 1.0, 1.0, 1.0, 1.0, 1.0, 1.0, 1.0, 1.0, 1.0, 1.0, 1.0, 1.0, 1.0, 1.0, 1.0, 1.0, 1.0, 1.0, 1.0, 1.0, 1.0, 1.0, 1.0, 1.0, 1.0, 1.0, 1.0, 1.0, 1.0, 1.0, 1.0, 1.0, 1.0, 1.0, 1.0, 1.0, 1.0, 1.0, 1.0, 1.0, 1.0, 1.0, 1.0, 1.0, 1.0, 1.0, 1.0, 1.0, 1.0, 1.0, 1.0, 1.0, 1.0, 1.0, 1.0, 1.0, 1.0, 1.0, 1.0, 1.0, 1.0, 1.0, 1.0, 1.0, 1.0, 1.0, 1.0, 1.0, 1.0, 1.0, 1.0, 1.0, 1.0, 1.0, 1.0, 1.0, 1.0, 1.0, 1.0, 1.0, 1.0, 1.0, 1.0, 1.0, 1.0, 1.0, 1.0, 1.0, 1.0, 1.0, 1.0, 1.0, 1.0, 1.0, 1.0, 1.0, 1.0, 1.0, 1.0, 1.0, 1.0, 1.0, 1.0, 1.0, 1.0, 1.0, 1.0, 1.0, 1.0, 1.0, 1.0, 1.0, 1.0, 1.0, 1.0, 1.0, 1.0, 1.0, 1.0, 1.0, 1.0, 1.0, 1.0, 1.0, 1.0, 1.0, 1.0, 1.0, 1.0, 1.0, 1.0, 1.0, 1.0, 1.0, 1.0, 1.0, 1.0, 1.0, 1.0, 1.0, 1.0, 1.0, 1.0, 1.0, 1.0, 1.0, 1.0, 1.0, 1.0, 1.0, 1.0, 1.0, 1.0, 1.0, 1.0, 1.0, 1.0, 1.0, 1.0, 1.0, 1.0, 1.0, 1.0, 1.0, 1.0, 1.0, 1.0, 1.0, 1.0, 1.0, 1.0, 1.0, 1.0, 1.0, 1.0, 1.0, 1.0, 1.0, 1.0, 1.0, 1.0, 1.0, 1.0, 1.0, 1.0, 1.0, 1.0, 1.0, 1.0, 1.0, 1.0, 1.0, 1.0, 1.0, 1.0, 1.0, 1.0, 1.0, 1.0, 1.0, 1.0, 1.0, 1.0, 1.0, 1.0, 1.0, 1.0, 1.0, 1.0, 1.0, 1.0, 1.0, 1.0, 1.0, 1.0, 1.0, 1.0, 1.0, 1.0, 1.0, 1.0, 1.0, 1.0, 1.0, 1.0, 1.0, 1.0, 1.0, 1.0, 1.0, 1.0, 1.0, 1.0, 1.0, 1.0, 1.0, 1.0, 1.0, 1.0, 1.0, 1.0, 1.0, 1.0, 1.0, 1.0, 1.0, 1.0, 1.0, 1.0, 1.0, 1.0, 1.0, 1.0, 1.0, 1.0, 1.0, 1.0, 1.0, 1.0, 1.0, 1.0, 1.0, 1.0, 1.0, 1.0, 1.0, 1.0, 1.0, 1.0, 1.0, 1.0, 1.0, 1.0, 1.0, 1.0, 1.0, 1.0, 1.0, 1.0, 1.0, 1.0, 1.0, 1.0, 1.0, 1.0, 1.0, 1.0, 1.0, 1.0, 1.0, 1.0, 1.0, 1.0, 1.0, 1.0, 1.0, 1.0, 1.0, 1.0, 1.0, 1.0, 1.0, 1.0, 1.0, 1.0, 1.0, 1.0, 1.0, 1.0, 1.0, 1.0, 1.0, 1.0, 1.0, 1.0, 1.0, 1.0, 1.0, 1.0, 1.0, 1.0, 1.0, 1.0, 1.0, 1.0, 1.0, 1.0, 1.0, 1.0, 1.0, 1.0, 1.0, 1.0, 1.0, 1.0, 1.0, 1.0, 1.0, 1.0, 1.0, 1.0, 1.0, 1.0, 1.0, 1.0, 1.0, 1.0, 1.0, 1.0, 1.0, 1.0, 1.0, 1.0, 1.0, 1.0, 1.0, 1.0, 1.0, 1.0, 1.0, 1.0, 1.0, 1.0, 1.0, 1.0, 1.0, 1.0, 1.0, 1.0, 1.0, 1.0, 1.0, 1.0, 1.0, 1.0, 1.0, 1.0, 1.0, 1.0, 1.0, 1.0, 1.0, 1.0, 1.0, 1.0, 1.0, 1.0, 1.0, 1.0, 1.0, 1.0, 1.0, 1.0, 1.0, 1.0, 1.0, 1.0, 1.0, 1.0, 1.0, 1.0, 1.0, 1.0, 1.0, 1.0, 1.0, 1.0, 1.0, 1.0, 1.0, 1.0, 1.0, 1.0, 1.0, 1.0, 1.0, 1.0, 1.0, 1.0, 1.0, 1.0, 1.0, 1.0, 1.0, 1.0, 1.0, 1.0, 1.0, 1.0, 1.0, 1.0, 1.0, 1.0, 1.0, 1.0, 1.0, 1.0, 1.0, 1.0, 1.0, 1.0, 1.0, 1.0, 1.0, 1.0, 1.0, 1.0, 1.0, 1.0, 1.0, 1.0, 1.0, 1.0, 1.0, 1.0, 1.0, 1.0, 1.0, 1.0, 1.0, 1.0, 1.0, 1.0, 1.0, 1.0, 1.0, 1.0, 1.0, 1.0, 1.0, 1.0, 1.0, 1.0, 1.0, 1.0, 1.0, 1.0, 1.0, 1.0, 1.0, 1.0, 1.0, 1.0, 1.0, 1.0, 1.0, 1.0, 1.0, 1.0, 1.0, 1.0, 1.0, 1.0, 1.0, 1.0, 1.0, 1.0, 1.0, 1.0, 1.0, 1.0, 1.0, 1.0, 1.0, 1.0, 1.0, 1.0, 1.0, 1.0, 1.0, 1.0, 1.0, 1.0, 1.0, 1.0, 1.0, 1.0, 1.0, 1.0, 1.0, 1.0, 1.0, 1.0, 1.0, 1.0, 1.0, 1.0, 1.0, 1.0, 1.0, 1.0, 1.0, 1.0, 1.0, 1.0, 1.0, 1.0, 1.0, 1.0, 1.0, 1.0, 1.0, 1.0, 1.0, 1.0, 1.0, 1.0, 1.0, 1.0, 1.0, 1.0, 1.0, 1.0, 1.0, 1.0, 1.0, 1.0, 1.0, 1.0, 1.0, 1.0, 1.0, 1.0, 1.0, 1.0, 1.0, 1.0, 1.0, 1.0, 1.0, 1.0, 1.0, 1.0, 1.0, 1.0, 1.0, 1.0, 1.0, 1.0, 1.0, 1.0, 1.0, 1.0, 1.0, 1.0, 1.0, 1.0, 1.0, 1.0, 1.0, 1.0, 1.0, 1.0, 1.0, 1.0, 1.0, 1.0, 1.0, 1.0, 1.0, 1.0, 1.0, 1.0, 1.0, 1.0, 1.0, 1.0, 1.0, 1.0, 1.0, 1.0, 1.0, 1.0, 1.0, 1.0, 1.0, 1.0, 1.0, 1.0, 1.0, 1.0, 1.0, 1.0, 1.0, 1.0, 1.0, 1.0, 1.0, 1.0, 1.0, 1.0, 1.0, 1.0, 1.0, 1.0, 1.0, 1.0, 1.0])
me_mesh.update()
me_cylinder_001 = bpy.data.meshes.new('Cylinder.001')
me_cylinder_001.from_pydata([(-3.71e-09, 1.716, -0.6483), (-9.498e-09, 1.626, 0.9077), (0.3349, 1.683, -0.6483), (0.3172, 1.595, 0.9077), (0.6568, 1.586, -0.6483), (0.6222, 1.502, 0.9077), (0.9536, 1.427, -0.6483), (0.9033, 1.352, 0.9077), (1.214, 1.214, -0.6483), (1.15, 1.15, 0.9077), (1.427, 0.9536, -0.6483), (1.352, 0.9033, 0.9077), (1.586, 0.6568, -0.6483), (1.502, 0.6222, 0.9077), (1.683, 0.3349, -0.6483), (1.595, 0.3172, 0.9077), (1.716, 2.072e-08, -0.6483), (1.626, -1.966e-08, 0.9077), (1.683, -0.3349, -0.6483), (1.595, -0.3172, 0.9077), (1.586, -0.6568, -0.6483), (1.502, -0.6222, 0.9077), (1.427, -0.9536, -0.6483), (1.352, -0.9033, 0.9077), (1.214, -1.214, -0.6483), (1.15, -1.15, 0.9077), (0.9536, -1.427, -0.6483), (0.9033, -1.352, 0.9077), (0.6568, -1.586, -0.6483), (0.6222, -1.502, 0.9077), (0.3349, -1.683, -0.6483), (0.3172, -1.595, 0.9077), (-3.71e-09, -1.716, -0.6483), (-9.498e-09, -1.626, 0.9077), (-0.3349, -1.683, -0.6483), (-0.3172, -1.595, 0.9077), (-0.6568, -1.586, -0.6483), (-0.6222, -1.502, 0.9077), (-0.9536, -1.427, -0.6483), (-0.9033, -1.352, 0.9077), (-1.214, -1.214, -0.6483), (-1.15, -1.15, 0.9077), (-1.427, -0.9536, -0.6483), (-1.352, -0.9033, 0.9077), (-1.586, -0.6568, -0.6483), (-1.502, -0.6222, 0.9077), (-1.683, -0.3349, -0.6483), (-1.595, -0.3172, 0.9077), (-1.716, 2.072e-08, -0.6483), (-1.626, -1.966e-08, 0.9077), (-1.683, 0.3349, -0.6483), (-1.595, 0.3172, 0.9077), (-1.586, 0.6568, -0.6483), (-1.502, 0.6222, 0.9077), (-1.427, 0.9536, -0.6483), (-1.352, 0.9033, 0.9077), (-1.214, 1.214, -0.6483), (-1.15, 1.15, 0.9077), (-0.9536, 1.427, -0.6483), (-0.9033, 1.352, 0.9077), (-0.6568, 1.586, -0.6483), (-0.6222, 1.502, 0.9077), (-0.3349, 1.683, -0.6483), (-0.3172, 1.595, 0.9077), (-3.434e-08, 3.31, 0.0), (0.6457, 3.246, 0.0), (1.267, 3.058, 0.0), (1.839, 2.752, 0.0), (2.34, 2.34, 0.0), (2.752, 1.839, 0.0), (3.058, 1.267, 0.0), (3.246, 0.6457, 0.0), (3.31, -1.486e-08, 0.0), (3.246, -0.6457, 0.0), (3.058, -1.267, 0.0), (2.752, -1.839, 0.0), (2.34, -2.34, 0.0), (1.839, -2.752, 0.0), (1.267, -3.058, 0.0), (0.6457, -3.246, 0.0), (-3.434e-08, -3.31, 0.0), (-0.6457, -3.246, 0.0), (-1.267, -3.058, 0.0), (-1.839, -2.752, 0.0), (-2.34, -2.34, 0.0), (-2.752, -1.839, 0.0), (-3.058, -1.267, 0.0), (-3.246, -0.6457, 0.0), (-3.31, -1.486e-08, 0.0), (-3.246, 0.6457, 0.0), (-3.058, 1.267, 0.0), (-2.752, 1.839, 0.0), (-2.34, 2.34, 0.0), (-1.839, 2.752, 0.0), (-1.267, 3.058, 0.0), (-0.6457, 3.246, 0.0), (0.4857, 2.442, -0.3733), (0.9528, 2.3, -0.3733), (1.383, 2.07, -0.3733), (1.761, 1.761, -0.3733), (2.07, 1.383, -0.3733), (2.3, 0.9528, -0.3733), (2.442, 0.4857, -0.3733), (2.49, 3.451e-09, -0.3733), (2.442, -0.4857, -0.3733), (2.3, -0.9528, -0.3733), (2.07, -1.383, -0.3733), (1.761, -1.761, -0.3733), (1.383, -2.07, -0.3733), (0.9528, -2.3, -0.3733), (0.4857, -2.442, -0.3733), (-1.858e-08, -2.49, -0.3733), (-0.4857, -2.442, -0.3733), (-0.9528, -2.3, -0.3733), (-1.383, -2.07, -0.3733), (-1.761, -1.761, -0.3733), (-2.07, -1.383, -0.3733), (-2.3, -0.9528, -0.3733), (-2.442, -0.4857, -0.3733), (-2.49, 3.451e-09, -0.3733), (-2.442, 0.4857, -0.3733), (-2.3, 0.9528, -0.3733), (-2.07, 1.383, -0.3733), (-1.761, 1.761, -0.3733), (-1.383, 2.07, -0.3733), (-0.9528, 2.3, -0.3733), (-0.4857, 2.442, -0.3733), (-1.858e-08, 2.49, -0.3733), (-2.102e-08, 2.364, 0.534), (0.4611, 2.318, 0.534), (0.9046, 2.184, 0.534), (1.313, 1.965, 0.534), (1.671, 1.671, 0.534), (1.965, 1.313, 0.534), (2.184, 0.9046, 0.534), (2.318, 0.4611, 0.534), (2.364, -3.407e-09, 0.534), (2.318, -0.4611, 0.534), (2.184, -0.9046, 0.534), (1.965, -1.313, 0.534), (1.671, -1.671, 0.534), (1.313, -1.965, 0.534), (0.9046, -2.184, 0.534), (0.4611, -2.318, 0.534), (-2.102e-08, -2.364, 0.534), (-0.4611, -2.318, 0.534), (-0.9046, -2.184, 0.534), (-1.313, -1.965, 0.534), (-1.671, -1.671, 0.534), (-1.965, -1.313, 0.534), (-2.184, -0.9046, 0.534), (-2.318, -0.4611, 0.534), (-2.364, -3.407e-09, 0.534), (-2.318, 0.4611, 0.534), (-2.184, 0.9046, 0.534), (-1.965, 1.313, 0.534), (-1.671, 1.671, 0.534), (-1.313, 1.965, 0.534), (-0.9046, 2.184, 0.534), (-0.4611, 2.318, 0.534)], [], [(128, 1, 3, 129), (129, 3, 5, 130), (130, 5, 7, 131), (131, 7, 9, 132), (132, 9, 11, 133), (133, 11, 13, 134), (134, 13, 15, 135), (135, 15, 17, 136), (136, 17, 19, 137), (137, 19, 21, 138), (138, 21, 23, 139), (139, 23, 25, 140), (140, 25, 27, 141), (141, 27, 29, 142), (142, 29, 31, 143), (143, 31, 33, 144), (144, 33, 35, 145), (145, 35, 37, 146), (146, 37, 39, 147), (147, 39, 41, 148), (148, 41, 43, 149), (149, 43, 45, 150), (150, 45, 47, 151), (151, 47, 49, 152), (152, 49, 51, 153), (153, 51, 53, 154), (154, 53, 55, 155), (155, 55, 57, 156), (156, 57, 59, 157), (157, 59, 61, 158), (158, 61, 63, 159), (159, 63, 1, 128), (126, 95, 64, 127), (125, 94, 95, 126), (124, 93, 94, 125), (123, 92, 93, 124), (122, 91, 92, 123), (121, 90, 91, 122), (120, 89, 90, 121), (119, 88, 89, 120), (118, 87, 88, 119), (117, 86, 87, 118), (116, 85, 86, 117), (115, 84, 85, 116), (114, 83, 84, 115), (113, 82, 83, 114), (112, 81, 82, 113), (111, 80, 81, 112), (110, 79, 80, 111), (109, 78, 79, 110), (108, 77, 78, 109), (107, 76, 77, 108), (106, 75, 76, 107), (105, 74, 75, 106), (104, 73, 74, 105), (103, 72, 73, 104), (102, 71, 72, 103), (101, 70, 71, 102), (100, 69, 70, 101), (99, 68, 69, 100), (98, 67, 68, 99), (97, 66, 67, 98), (96, 65, 66, 97), (127, 64, 65, 96), (0, 127, 96, 2), (2, 96, 97, 4), (4, 97, 98, 6), (6, 98, 99, 8), (8, 99, 100, 10), (10, 100, 101, 12), (12, 101, 102, 14), (14, 102, 103, 16), (16, 103, 104, 18), (18, 104, 105, 20), (20, 105, 106, 22), (22, 106, 107, 24), (24, 107, 108, 26), (26, 108, 109, 28), (28, 109, 110, 30), (30, 110, 111, 32), (32, 111, 112, 34), (34, 112, 113, 36), (36, 113, 114, 38), (38, 114, 115, 40), (40, 115, 116, 42), (42, 116, 117, 44), (44, 117, 118, 46), (46, 118, 119, 48), (48, 119, 120, 50), (50, 120, 121, 52), (52, 121, 122, 54), (54, 122, 123, 56), (56, 123, 124, 58), (58, 124, 125, 60), (60, 125, 126, 62), (62, 126, 127, 0), (95, 159, 128, 64), (94, 158, 159, 95), (93, 157, 158, 94), (92, 156, 157, 93), (91, 155, 156, 92), (90, 154, 155, 91), (89, 153, 154, 90), (88, 152, 153, 89), (87, 151, 152, 88), (86, 150, 151, 87), (85, 149, 150, 86), (84, 148, 149, 85), (83, 147, 148, 84), (82, 146, 147, 83), (81, 145, 146, 82), (80, 144, 145, 81), (79, 143, 144, 80), (78, 142, 143, 79), (77, 141, 142, 78), (76, 140, 141, 77), (75, 139, 140, 76), (74, 138, 139, 75), (73, 137, 138, 74), (72, 136, 137, 73), (71, 135, 136, 72), (70, 134, 135, 71), (69, 133, 134, 70), (68, 132, 133, 69), (67, 131, 132, 68), (66, 130, 131, 67), (65, 129, 130, 66), (64, 128, 129, 65)])
me_cylinder_001.polygons.foreach_set('use_smooth', [True] * 128)
_uv = me_cylinder_001.uv_layers.new(name='UVMap')
_uv.uv.foreach_set('vector', [1.0, 0.7043, 1.0, 1.0, 0.9688, 1.0, 0.9688, 0.7043, 0.9688, 0.7043, 0.9688, 1.0, 0.9375, 1.0, 0.9375, 0.7043, 0.9375, 0.7043, 0.9375, 1.0, 0.9062, 1.0, 0.9062, 0.7043, 0.9062, 0.7043, 0.9062, 1.0, 0.875, 1.0, 0.875, 0.7043, 0.875, 0.7043, 0.875, 1.0, 0.8438, 1.0, 0.8438, 0.7043, 0.8438, 0.7043, 0.8438, 1.0, 0.8125, 1.0, 0.8125, 0.7043, 0.8125, 0.7043, 0.8125, 1.0, 0.7812, 1.0, 0.7812, 0.7043, 0.7812, 0.7043, 0.7812, 1.0, 0.75, 1.0, 0.75, 0.7043, 0.75, 0.7043, 0.75, 1.0, 0.7188, 1.0, 0.7188, 0.7043, 0.7188, 0.7043, 0.7188, 1.0, 0.6875, 1.0, 0.6875, 0.7043, 0.6875, 0.7043, 0.6875, 1.0, 0.6562, 1.0, 0.6562, 0.7043, 0.6562, 0.7043, 0.6562, 1.0, 0.625, 1.0, 0.625, 0.7043, 0.625, 0.7043, 0.625, 1.0, 0.5938, 1.0, 0.5938, 0.7043, 0.5938, 0.7043, 0.5938, 1.0, 0.5625, 1.0, 0.5625, 0.7043, 0.5625, 0.7043, 0.5625, 1.0, 0.5312, 1.0, 0.5313, 0.7043, 0.5313, 0.7043, 0.5312, 1.0, 0.5, 1.0, 0.5, 0.7043, 0.5, 0.7043, 0.5, 1.0, 0.4688, 1.0, 0.4688, 0.7043, 0.4688, 0.7043, 0.4688, 1.0, 0.4375, 1.0, 0.4375, 0.7043, 0.4375, 0.7043, 0.4375, 1.0, 0.4062, 1.0, 0.4062, 0.7043, 0.4062, 0.7043, 0.4062, 1.0, 0.375, 1.0, 0.375, 0.7043, 0.375, 0.7043, 0.375, 1.0, 0.3438, 1.0, 0.3438, 0.7043, 0.3438, 0.7043, 0.3438, 1.0, 0.3125, 1.0, 0.3125, 0.7043, 0.3125, 0.7043, 0.3125, 1.0, 0.2812, 1.0, 0.2812, 0.7043, 0.2812, 0.7043, 0.2812, 1.0, 0.25, 1.0, 0.25, 0.7043, 0.25, 0.7043, 0.25, 1.0, 0.2188, 1.0, 0.2187, 0.7043, 0.2187, 0.7043, 0.2188, 1.0, 0.1875, 1.0, 0.1875, 0.7043, 0.1875, 0.7043, 0.1875, 1.0, 0.1562, 1.0, 0.1562, 0.7043, 0.1562, 0.7043, 0.1562, 1.0, 0.125, 1.0, 0.125, 0.7043, 0.125, 0.7043, 0.125, 1.0, 0.09375, 1.0, 0.09375, 0.7043, 0.09375, 0.7043, 0.09375, 1.0, 0.0625, 1.0, 0.0625, 0.7043, 0.0625, 0.7043, 0.0625, 1.0, 0.03125, 1.0, 0.03125, 0.7043, 0.03125, 0.7043, 0.03125, 1.0, 0.0, 1.0, 0.0, 0.7043, 0.03125, 0.2426, 0.03125, 0.5, 0.0, 0.5, 0.0, 0.2426, 0.0625, 0.2426, 0.0625, 0.5, 0.03125, 0.5, 0.03125, 0.2426, 0.09375, 0.2426, 0.09375, 0.5, 0.0625, 0.5, 0.0625, 0.2426, 0.125, 0.2426, 0.125, 0.5, 0.09375, 0.5, 0.09375, 0.2426, 0.1562, 0.2426, 0.1562, 0.5, 0.125, 0.5, 0.125, 0.2426, 0.1875, 0.2426, 0.1875, 0.5, 0.1562, 0.5, 0.1562, 0.2426, 0.2187, 0.2426, 0.2188, 0.5, 0.1875, 0.5, 0.1875, 0.2426, 0.25, 0.2426, 0.25, 0.5, 0.2188, 0.5, 0.2187, 0.2426, 0.2812, 0.2426, 0.2812, 0.5, 0.25, 0.5, 0.25, 0.2426, 0.3125, 0.2426, 0.3125, 0.5, 0.2812, 0.5, 0.2812, 0.2426, 0.3437, 0.2426, 0.3438, 0.5, 0.3125, 0.5, 0.3125, 0.2426, 0.375, 0.2426, 0.375, 0.5, 0.3438, 0.5, 0.3437, 0.2426, 0.4063, 0.2426, 0.4062, 0.5, 0.375, 0.5, 0.375, 0.2426, 0.4375, 0.2426, 0.4375, 0.5, 0.4062, 0.5, 0.4063, 0.2426, 0.4688, 0.2426, 0.4688, 0.5, 0.4375, 0.5, 0.4375, 0.2426, 0.5, 0.2426, 0.5, 0.5, 0.4688, 0.5, 0.4688, 0.2426, 0.5312, 0.2426, 0.5312, 0.5, 0.5, 0.5, 0.5, 0.2426, 0.5625, 0.2426, 0.5625, 0.5, 0.5312, 0.5, 0.5312, 0.2426, 0.5938, 0.2426, 0.5938, 0.5, 0.5625, 0.5, 0.5625, 0.2426, 0.625, 0.2426, 0.625, 0.5, 0.5938, 0.5, 0.5938, 0.2426, 0.6562, 0.2426, 0.6562, 0.5, 0.625, 0.5, 0.625, 0.2426, 0.6875, 0.2426, 0.6875, 0.5, 0.6562, 0.5, 0.6562, 0.2426, 0.7188, 0.2426, 0.7188, 0.5, 0.6875, 0.5, 0.6875, 0.2426, 0.75, 0.2426, 0.75, 0.5, 0.7188, 0.5, 0.7188, 0.2426, 0.7812, 0.2426, 0.7812, 0.5, 0.75, 0.5, 0.75, 0.2426, 0.8125, 0.2426, 0.8125, 0.5, 0.7812, 0.5, 0.7812, 0.2426, 0.8438, 0.2426, 0.8438, 0.5, 0.8125, 0.5, 0.8125, 0.2426, 0.875, 0.2426, 0.875, 0.5, 0.8438, 0.5, 0.8438, 0.2426, 0.9062, 0.2426, 0.9062, 0.5, 0.875, 0.5, 0.875, 0.2426, 0.9375, 0.2426, 0.9375, 0.5, 0.9062, 0.5, 0.9062, 0.2426, 0.9688, 0.2426, 0.9688, 0.5, 0.9375, 0.5, 0.9375, 0.2426, 1.0, 0.2426, 1.0, 0.5, 0.9688, 0.5, 0.9688, 0.2426, 1.0, 0.0, 1.0, 0.2426, 0.9688, 0.2426, 0.9688, 0.0, 0.9688, 0.0, 0.9688, 0.2426, 0.9375, 0.2426, 0.9375, 0.0, 0.9375, 0.0, 0.9375, 0.2426, 0.9062, 0.2426, 0.9062, 0.0, 0.9062, 0.0, 0.9062, 0.2426, 0.875, 0.2426, 0.875, 0.0, 0.875, 0.0, 0.875, 0.2426, 0.8438, 0.2426, 0.8438, 0.0, 0.8438, 0.0, 0.8438, 0.2426, 0.8125, 0.2426, 0.8125, 0.0, 0.8125, 0.0, 0.8125, 0.2426, 0.7812, 0.2426, 0.7812, 0.0, 0.7812, 0.0, 0.7812, 0.2426, 0.75, 0.2426, 0.75, 0.0, 0.75, 0.0, 0.75, 0.2426, 0.7188, 0.2426, 0.7188, 0.0, 0.7188, 0.0, 0.7188, 0.2426, 0.6875, 0.2426, 0.6875, 0.0, 0.6875, 0.0, 0.6875, 0.2426, 0.6562, 0.2426, 0.6562, 0.0, 0.6562, 0.0, 0.6562, 0.2426, 0.625, 0.2426, 0.625, 0.0, 0.625, 0.0, 0.625, 0.2426, 0.5938, 0.2426, 0.5938, 0.0, 0.5938, 0.0, 0.5938, 0.2426, 0.5625, 0.2426, 0.5625, 0.0, 0.5625, 0.0, 0.5625, 0.2426, 0.5312, 0.2426, 0.5312, 0.0, 0.5312, 0.0, 0.5312, 0.2426, 0.5, 0.2426, 0.5, 0.0, 0.5, 0.0, 0.5, 0.2426, 0.4688, 0.2426, 0.4688, 0.0, 0.4688, 0.0, 0.4688, 0.2426, 0.4375, 0.2426, 0.4375, 0.0, 0.4375, 0.0, 0.4375, 0.2426, 0.4063, 0.2426, 0.4062, 0.0, 0.4062, 0.0, 0.4063, 0.2426, 0.375, 0.2426, 0.375, 0.0, 0.375, 0.0, 0.375, 0.2426, 0.3437, 0.2426, 0.3438, 0.0, 0.3438, 0.0, 0.3437, 0.2426, 0.3125, 0.2426, 0.3125, 0.0, 0.3125, 0.0, 0.3125, 0.2426, 0.2812, 0.2426, 0.2812, 0.0, 0.2812, 0.0, 0.2812, 0.2426, 0.25, 0.2426, 0.25, 0.0, 0.25, 0.0, 0.25, 0.2426, 0.2187, 0.2426, 0.2188, 0.0, 0.2188, 0.0, 0.2187, 0.2426, 0.1875, 0.2426, 0.1875, 0.0, 0.1875, 0.0, 0.1875, 0.2426, 0.1562, 0.2426, 0.1562, 0.0, 0.1562, 0.0, 0.1562, 0.2426, 0.125, 0.2426, 0.125, 0.0, 0.125, 0.0, 0.125, 0.2426, 0.09375, 0.2426, 0.09375, 0.0, 0.09375, 0.0, 0.09375, 0.2426, 0.0625, 0.2426, 0.0625, 0.0, 0.0625, 0.0, 0.0625, 0.2426, 0.03125, 0.2426, 0.03125, 0.0, 0.03125, 0.0, 0.03125, 0.2426, 0.0, 0.2426, 0.0, 0.0, 0.03125, 0.5, 0.03125, 0.7043, 0.0, 0.7043, 0.0, 0.5, 0.0625, 0.5, 0.0625, 0.7043, 0.03125, 0.7043, 0.03125, 0.5, 0.09375, 0.5, 0.09375, 0.7043, 0.0625, 0.7043, 0.0625, 0.5, 0.125, 0.5, 0.125, 0.7043, 0.09375, 0.7043, 0.09375, 0.5, 0.1562, 0.5, 0.1562, 0.7043, 0.125, 0.7043, 0.125, 0.5, 0.1875, 0.5, 0.1875, 0.7043, 0.1562, 0.7043, 0.1562, 0.5, 0.2188, 0.5, 0.2187, 0.7043, 0.1875, 0.7043, 0.1875, 0.5, 0.25, 0.5, 0.25, 0.7043, 0.2187, 0.7043, 0.2188, 0.5, 0.2812, 0.5, 0.2812, 0.7043, 0.25, 0.7043, 0.25, 0.5, 0.3125, 0.5, 0.3125, 0.7043, 0.2812, 0.7043, 0.2812, 0.5, 0.3438, 0.5, 0.3438, 0.7043, 0.3125, 0.7043, 0.3125, 0.5, 0.375, 0.5, 0.375, 0.7043, 0.3438, 0.7043, 0.3438, 0.5, 0.4062, 0.5, 0.4062, 0.7043, 0.375, 0.7043, 0.375, 0.5, 0.4375, 0.5, 0.4375, 0.7043, 0.4062, 0.7043, 0.4062, 0.5, 0.4688, 0.5, 0.4688, 0.7043, 0.4375, 0.7043, 0.4375, 0.5, 0.5, 0.5, 0.5, 0.7043, 0.4688, 0.7043, 0.4688, 0.5, 0.5312, 0.5, 0.5313, 0.7043, 0.5, 0.7043, 0.5, 0.5, 0.5625, 0.5, 0.5625, 0.7043, 0.5313, 0.7043, 0.5312, 0.5, 0.5938, 0.5, 0.5938, 0.7043, 0.5625, 0.7043, 0.5625, 0.5, 0.625, 0.5, 0.625, 0.7043, 0.5938, 0.7043, 0.5938, 0.5, 0.6562, 0.5, 0.6562, 0.7043, 0.625, 0.7043, 0.625, 0.5, 0.6875, 0.5, 0.6875, 0.7043, 0.6562, 0.7043, 0.6562, 0.5, 0.7188, 0.5, 0.7188, 0.7043, 0.6875, 0.7043, 0.6875, 0.5, 0.75, 0.5, 0.75, 0.7043, 0.7188, 0.7043, 0.7188, 0.5, 0.7812, 0.5, 0.7812, 0.7043, 0.75, 0.7043, 0.75, 0.5, 0.8125, 0.5, 0.8125, 0.7043, 0.7812, 0.7043, 0.7812, 0.5, 0.8438, 0.5, 0.8438, 0.7043, 0.8125, 0.7043, 0.8125, 0.5, 0.875, 0.5, 0.875, 0.7043, 0.8438, 0.7043, 0.8438, 0.5, 0.9062, 0.5, 0.9062, 0.7043, 0.875, 0.7043, 0.875, 0.5, 0.9375, 0.5, 0.9375, 0.7043, 0.9062, 0.7043, 0.9062, 0.5, 0.9688, 0.5, 0.9688, 0.7043, 0.9375, 0.7043, 0.9375, 0.5, 1.0, 0.5, 1.0, 0.7043, 0.9688, 0.7043, 0.9688, 0.5])
me_cylinder_001.update()

# ---- objects
ob_tornadobody = bpy.data.objects.new('TornadoBody', me_mesh)
ob_tornadoring = bpy.data.objects.new('TornadoRing', me_cylinder_001)

# ---- transforms, parenting, visibility, modifiers, constraints
ob_tornadobody.location = (0.0, 0.0, 0.0)
ob_tornadoring.location = (0.0, 0.0, 0.0)

# ---- collection membership
scene.collection.objects.link(ob_tornadobody)
scene.collection.objects.link(ob_tornadoring)

# ---- scene / render settings (as saved in the file)
scene.frame_start = 1; scene.frame_end = 250; scene.frame_set(132)
scene.render.engine = 'BLENDER_EEVEE_NEXT'
scene.cycles.sampling_pattern = 'TABULATED_SOBOL'
scene.cycles.use_light_tree = False
scene.view_settings.view_transform = 'Filmic'
bpy.context.view_layer.update()

# ---- added for rendering (the .blend has no active camera and no usable light): camera, sun
cam_auto = bpy.data.cameras.new('AutoCamera')
cam_auto.lens = 50.0
cam_auto.sensor_width = 36.0
cam_auto.clip_end = 1000.0
ob_auto_camera = bpy.data.objects.new('AutoCamera', cam_auto)
scene.collection.objects.link(ob_auto_camera)
ob_auto_camera.location = (13.9209, -16.7144, 16.3206)
ob_auto_camera.rotation_euler = (1.09748, -7.21219e-08, 0.694738)
scene.camera = ob_auto_camera
light_auto_sun = bpy.data.lights.new('AutoSun', 'SUN')
light_auto_sun.energy = 3.0
light_auto_sun.angle = 0.0523599
ob_auto_sun = bpy.data.objects.new('AutoSun', light_auto_sun)
scene.collection.objects.link(ob_auto_sun)
ob_auto_sun.rotation_euler = (0.872665, 0.174533, 0.523599)
bpy.context.view_layer.update()
